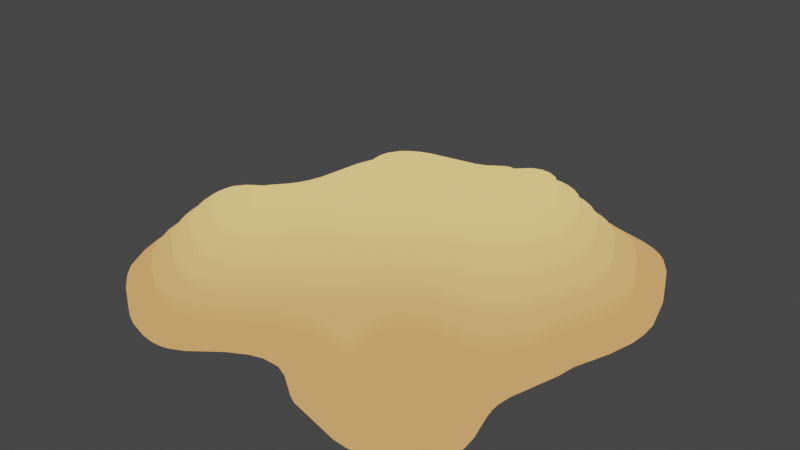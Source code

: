 # Source: Desert_5.blend  (saved by Blender 2.82.7; exported with 4.5.12 LTS)
import bpy
from mathutils import Matrix  # noqa: F401  (used for matrix-valued properties, if any)

bpy.ops.wm.read_factory_settings(use_empty=True)
scene = bpy.context.scene
scene.name = 'Scene'

# ---- collections
col_collection = bpy.data.collections.new('Collection'); scene.collection.children.link(col_collection)

# ---- images (referenced by path relative to the original .blend; pixels are not part of the script)
import os
ASSET_DIR = os.environ.get("B2B_ASSET_DIR", "")  # directory of the original .blend (textures are referenced by path, not embedded)
HERE = os.path.dirname(os.path.abspath(__file__))  # packed textures are extracted next to this script under _unpacked/

def load_image(name, relpath, width, height, colorspace="sRGB"):
    """Load a texture the original file referenced (path relative to the .blend, or extracted next to this script)."""
    p = next((c for c in (os.path.join(HERE, relpath), os.path.join(ASSET_DIR, relpath)) if relpath and os.path.exists(c)), "")
    if p:
        img = bpy.data.images.load(p, check_existing=True)
        img.name = name
    else:  # same state as the original file: an image datablock whose file is absent (Cycles renders it pink)
        img = bpy.data.images.new(name, width, height)
        img.source = "FILE"
        img.filepath = "//" + (relpath or name)
    img.colorspace_settings.name = colorspace
    return img
img_uv_map = load_image('UV Map', 'Desert_5.png', 1024, 1024, 'sRGB')

# ---- materials (node trees are filled in below, after node groups)
mat_desert_island = bpy.data.materials.new('Desert Island')

# ---- material node trees
mat_desert_island.use_nodes = True; mat_desert_island.node_tree.nodes.clear()
_N = mat_desert_island.node_tree.nodes; _L = mat_desert_island.node_tree.links
n0 = _N.new('ShaderNodeSeparateXYZ'); n0.name = 'Separate XYZ'; n0.location = (113, 223)
n1 = _N.new('ShaderNodeTexCoord'); n1.name = 'Texture Coordinate'; n1.location = (-356, 232)
n2 = _N.new('ShaderNodeMapping'); n2.name = 'Mapping'; n2.location = (-97, 252)
n2.inputs[2].default_value = (0.0, 0.0, 0.001745)
n3 = _N.new('ShaderNodeOutputMaterial'); n3.name = 'Material Output'; n3.location = (717, 257)
n4 = _N.new('ShaderNodeValToRGB'); n4.name = 'ColorRamp'; n4.location = (354, 233)
while len(n4.color_ramp.elements) > 1: n4.color_ramp.elements.remove(n4.color_ramp.elements[-1])
n4.color_ramp.elements[0].position = 0.0; n4.color_ramp.elements[0].color = (0.6795, 0.3467, 0.1221, 1.0)
_e = n4.color_ramp.elements.new(0.2591); _e.color = (0.956, 0.6514, 0.2195, 1.0)
n5 = _N.new('ShaderNodeTexImage'); n5.name = 'Image Texture'; n5.location = (100, 24)
n5.image = img_uv_map
_L.new(n1.outputs[3], n2.inputs[0])
_L.new(n2.outputs[0], n0.inputs[0])
_L.new(n0.outputs[2], n4.inputs[0])
_L.new(n4.outputs[0], n3.inputs[0])
n3.is_active_output = True

# ---- world
world_world = bpy.data.worlds.new('World'); scene.world = world_world
world_world.use_nodes = True; world_world.node_tree.nodes.clear()
_N = world_world.node_tree.nodes; _L = world_world.node_tree.links
n0 = _N.new('ShaderNodeOutputWorld'); n0.name = 'World Output'; n0.location = (300, 300)
n1 = _N.new('ShaderNodeBackground'); n1.name = 'Background'; n1.location = (10, 300)
n1.inputs[0].default_value = (0.05088, 0.05088, 0.05088, 1.0)
_L.new(n1.outputs[0], n0.inputs[0])
n0.is_active_output = True
world_world.color = (0.05088, 0.05088, 0.05088)
world_world.use_sun_shadow = False
world_world.sun_shadow_jitter_overblur = 0.0

# ---- meshes
me_plane_008 = bpy.data.meshes.new('Plane.008')
me_plane_008.from_pydata([(-0.119, -0.02379, 0.36), (0.6273, -0.5155, -2.91e-11), (0.6269, -0.5472, 0.0), (0.6205, -0.5789, 1.164e-10), (0.6067, -0.6107, 4.657e-10), (0.5829, -0.6424, 0.0), (0.5472, -0.672, -5.821e-11), (0.4996, -0.6959, 0.0), (0.4362, -0.7117, -2.328e-10), (0.3886, -0.7144, 0.0), (0.341, -0.7102, 2.328e-10), (0.03965, -0.5874, 1.164e-10), (-0.007931, -0.5662, -2.328e-10), (0.119, -0.6446, 5.821e-11), (0.1507, -0.6613, 4.657e-10), (-0.1507, -0.5165, 0.06), (-0.2617, -0.5293, 0.12), (-0.07137, -0.5643, -5.239e-10), (-0.119, -0.5784, 2.91e-11), (-0.1824, -0.613, 3.492e-10), (-0.2776, -0.6016, 0.06), (-0.2776, -0.685, -2.328e-10), (-0.2934, -0.5457, 0.12), (-0.3093, -0.6166, 0.06), (-0.3252, -0.708, -1.164e-10), (-0.3252, -0.5562, 0.12), (-0.3569, -0.5011, 0.18), (-0.3569, -0.5606, 0.12), (-0.3569, -0.6285, 0.06), (-0.3569, -0.7154, 0.0), (-0.3886, -0.5585, 0.12), (-0.3886, -0.6288, 0.06), (-0.3886, -0.7166, -2.328e-10), (-0.4203, -0.5511, 0.12), (-0.4362, -0.7109, 0.0), (-0.452, -0.5407, 0.12), (-0.452, -0.6167, 0.06), (-0.4838, -0.5269, 0.12), (-0.5155, -0.5095, 0.12), (-0.6392, -0.4996, 0.06), (-0.5789, -0.5513, 0.06), (-0.7147, -0.5313, -2.328e-10), (-0.5155, -0.5917, 0.06), (-0.6741, -0.578, 0.0), (-0.6107, -0.6322, -1.164e-10), (-0.5155, -0.6872, -1.164e-10), (-0.5631, -0.6636, 0.0), (0.5908, -0.2617, 3.492e-10), (0.5854, -0.3093, 0.0), (0.5874, -0.341, 1.164e-10), (0.5938, -0.3727, 0.0), (0.6208, -0.4679, -1.164e-10), (0.23, -0.2303, 0.06), (0.2045, -0.2458, 0.06), (0.1782, -0.2776, 0.06), (0.1653, -0.3093, 0.06), (0.007931, -0.3301, 0.12), (0.1612, -0.341, 0.06), (0.1657, -0.3727, 0.06), (0.1798, -0.4203, 0.06), (0.1778, -0.452, 0.06), (0.182, -0.4362, 0.06), (0.07137, -0.4546, 0.06), (0.1665, -0.4624, 0.06), (0.1348, -0.4669, 0.06), (0.03965, -0.4521, 0.06), (-0.09725, -0.2458, 0.24), (-0.23, -0.2311, 0.3), (-0.1665, -0.3053, 0.24), (-0.02379, -0.4602, 0.06), (-0.08724, -0.4828, 0.06), (-0.2617, -0.4715, 0.18), (-0.2776, -0.2875, 0.3), (-0.2617, -0.4029, 0.24), (-0.2934, -0.4249, 0.24), (-0.3093, -0.3152, 0.3), (-0.3252, -0.3216, 0.3), (-0.3252, -0.4371, 0.24), (-0.2934, -0.4885, 0.18), (-0.3351, -0.2458, 0.3), (-0.3564, -0.2776, 0.3), (-0.341, -0.321, 0.3), (-0.3252, -0.4982, 0.18), (-0.3597, -0.2934, 0.3), (-0.3569, -0.3082, 0.3), (-0.3569, -0.4396, 0.24), (-0.3886, -0.4327, 0.24), (-0.3886, -0.4969, 0.18), (-0.4157, -0.4203, 0.24), (-0.4417, -0.4045, 0.24), (-0.452, -0.4743, 0.18), (-0.4788, -0.3727, 0.24), (-0.4926, -0.452, 0.18), (-0.5184, -0.2458, 0.24), (-0.5245, -0.2776, 0.24), (-0.5188, -0.3093, 0.24), (-0.5036, -0.341, 0.24), (-0.6203, -0.2458, 0.18), (-0.6085, -0.2934, 0.18), (-0.5964, -0.3252, 0.18), (-0.5631, -0.3892, 0.18), (-0.5634, -0.3886, 0.18), (-0.5347, -0.4203, 0.18), (-0.6913, -0.2458, 0.12), (-0.6851, -0.2776, 0.12), (-0.6698, -0.3252, 0.12), (-0.655, -0.3569, 0.12), (-0.637, -0.3886, 0.12), (-0.5948, -0.4504, 0.12), (-0.5631, -0.477, 0.12), (-0.7464, -0.2776, 0.06), (-0.7252, -0.3569, 0.06), (-0.6856, -0.4362, 0.06), (-0.8107, -0.23, 2.328e-10), (-0.804, -0.2934, 6.985e-10), (-0.7911, -0.3569, -2.328e-10), (-0.7645, -0.4362, 0.0), (0.6481, -0.02379, -2.328e-10), (0.5648, -0.02379, 0.06), (0.6387, -0.08724, 1.164e-10), (0.5514, -0.08724, 0.06), (0.5388, -0.119, 0.06), (0.5155, -0.1568, 0.06), (0.4838, -0.1888, 0.06), (0.4679, -0.06226, 0.12), (0.4501, -0.08724, 0.12), (0.452, -0.2076, 0.06), (0.4045, -0.01374, 0.18), (0.4315, -0.1031, 0.12), (0.4203, -0.2171, 0.06), (0.4045, -0.1178, 0.12), (0.3886, -0.2203, 0.06), (0.3727, -0.0416, 0.18), (0.3569, -0.1312, 0.12), (0.3252, 0.007926, 0.24), (0.341, -0.05994, 0.18), (0.3093, -0.07135, 0.18), (0.2934, -0.008156, 0.24), (0.3092, -0.07137, 0.18), (0.2934, -0.2187, 0.06), (0.2617, -0.1433, 0.12), (0.2617, -0.2217, 0.06), (0.05712, 0.007931, 0.36), (0.007931, -0.02346, 0.36), (0.007274, -0.02379, 0.36), (0.1824, 0.01028, 0.3), (0.007931, -0.1058, 0.3), (0.1983, -0.04534, 0.24), (0.1824, -0.05352, 0.24), (0.23, -0.09138, 0.18), (0.1824, -0.1102, 0.18), (0.1192, -0.1507, 0.18), (0.2141, -0.155, 0.12), (0.1438, -0.1983, 0.12), (0.1824, -0.1702, 0.12), (-0.1329, 0.007931, 0.36), (-0.03965, -0.04264, 0.36), (-0.1009, -0.03965, 0.36), (-0.07137, -0.04702, 0.36), (-0.2559, -0.1031, 0.3), (-0.1983, -0.2072, 0.3), (-0.2698, -0.1507, 0.3), (-0.2846, -0.1824, 0.3), (-0.3071, -0.2141, 0.3), (-0.3354, -0.05551, 0.24), (-0.3494, -0.08724, 0.24), (-0.3727, -0.1207, 0.24), (-0.4045, -0.006476, 0.18), (-0.4045, -0.1514, 0.24), (-0.4203, -0.03662, 0.18), (-0.4362, -0.05668, 0.18), (-0.4679, -0.08058, 0.18), (-0.4747, -0.1983, 0.24), (-0.4948, -0.2141, 0.24), (-0.6947, 0.02379, 0.06), (-0.6107, -0.03303, 0.12), (-0.6424, -0.06889, 0.12), (-0.6582, -0.09214, 0.12), (-0.5472, -0.1172, 0.18), (-0.5789, -0.1374, 0.18), (-0.6789, -0.1348, 0.12), (-0.7465, -0.1507, 0.06), (-0.6052, -0.1665, 0.18), (-0.689, -0.1665, 0.12), (-0.6206, -0.1983, 0.18), (-0.6237, -0.2141, 0.18), (-0.6952, -0.1983, 0.12), (-0.8058, -0.1507, -6.985e-10), (-0.7536, -0.2141, 0.06), (0.7201, 0.2617, 3.492e-10), (0.7158, 0.1983, -2.328e-10), (0.6936, 0.1031, 1.164e-10), (0.645, 0.2617, 0.06), (0.6407, 0.1983, 0.06), (0.6293, 0.1507, 0.06), (0.5678, 0.2617, 0.12), (0.569, 0.23, 0.12), (0.5665, 0.1983, 0.12), (0.5568, 0.1507, 0.12), (0.502, 0.2617, 0.18), (0.5041, 0.23, 0.18), (0.5003, 0.1824, 0.18), (0.5295, 0.07137, 0.12), (0.4935, 0.1507, 0.18), (0.4424, 0.2458, 0.24), (0.4431, 0.2141, 0.24), (0.4774, 0.1031, 0.18), (0.4632, 0.07137, 0.18), (0.4454, 0.03965, 0.18), (0.4396, 0.1824, 0.24), (0.4318, 0.1507, 0.24), (0.4122, 0.1031, 0.24), (0.3734, 0.2617, 0.3), (0.3779, 0.23, 0.3), (0.3768, 0.1983, 0.3), (0.3934, 0.07137, 0.24), (0.3727, 0.04568, 0.24), (0.3698, 0.1665, 0.3), (0.3565, 0.1348, 0.3), (0.3349, 0.1031, 0.3), (0.3093, 0.07758, 0.3), (0.2458, 0.2238, 0.36), (0.2567, 0.2141, 0.36), (0.2611, 0.1983, 0.36), (0.2767, 0.05551, 0.3), (0.08724, 0.2728, 0.3), (0.03965, 0.2536, 0.3), (0.23, 0.2258, 0.36), (0.2141, 0.2206, 0.36), (0.2566, 0.1824, 0.36), (0.1665, 0.1886, 0.36), (0.1348, 0.1766, 0.36), (0.2458, 0.1655, 0.36), (0.2297, 0.1507, 0.36), (0.1824, 0.1242, 0.36), (0.1507, 0.0968, 0.36), (0.128, 0.07137, 0.36), (0.09557, 0.03965, 0.36), (-0.1824, 0.247, 0.24), (-0.08724, 0.2169, 0.3), (-0.119, 0.2041, 0.3), (-0.2141, 0.2235, 0.24), (-0.1507, 0.1863, 0.3), (-0.2458, 0.1918, 0.24), (-0.05551, 0.1394, 0.36), (-0.1756, 0.1665, 0.3), (-0.02379, 0.1501, 0.36), (-0.09216, 0.119, 0.36), (-0.1091, 0.1031, 0.36), (-0.2028, 0.1348, 0.3), (-0.2203, 0.1031, 0.3), (-0.1285, 0.07137, 0.36), (-0.2382, 0.03965, 0.3), (-0.1355, 0.03965, 0.36), (-0.2656, 0.1665, 0.24), (-0.3016, 0.2141, 0.18), (-0.2845, 0.1348, 0.24), (-0.2979, 0.1031, 0.24), (-0.3264, 0.1824, 0.18), (-0.3471, 0.1507, 0.18), (-0.3886, 0.2144, 0.12), (-0.3632, 0.119, 0.18), (-0.4422, 0.1665, 0.12), (-0.4713, 0.1348, 0.12), (-0.4939, 0.1031, 0.12), (-0.5118, 0.07137, 0.12), (-0.5348, 0.03965, 0.12), (-0.5631, 0.2649, 0.06), (-0.5948, 0.254, 0.06), (-0.6265, 0.2308, 0.06), (-0.6582, 0.1785, 0.06), (-0.7461, 0.2458, 0.0), (-0.7537, 0.2141, 3.347e-10), (-0.772, 0.03965, 0.0), (0.5355, 0.5155, 0.06), (0.6734, 0.4679, -5.821e-11), (0.5564, 0.4838, 0.06), (0.5, 0.4362, 0.12), (0.7152, 0.3252, 2.328e-10), (0.6234, 0.3569, 0.06), (0.5407, 0.3569, 0.12), (0.635, 0.3252, 0.06), (0.5533, 0.3252, 0.12), (0.5624, 0.2934, 0.12), (0.2458, 0.3855, 0.3), (0.3093, 0.3651, 0.3), (0.2776, 0.3824, 0.3), (0.341, 0.3307, 0.3), (0.3624, 0.2934, 0.3), (0.2776, 0.4593, 0.24), (0.2458, 0.4623, 0.24), (0.3093, 0.4503, 0.24), (0.3727, 0.4085, 0.24), (0.341, 0.4344, 0.24), (0.3992, 0.3727, 0.24), (0.422, 0.3252, 0.24), (0.4332, 0.2934, 0.24), (0.3093, 0.5118, 0.18), (0.2776, 0.5196, 0.18), (0.3886, 0.4717, 0.18), (0.3727, 0.4829, 0.18), (0.426, 0.4362, 0.18), (0.4491, 0.4045, 0.18), (0.4664, 0.3727, 0.18), (0.4959, 0.2934, 0.18), (0.341, 0.4999, 0.18), (0.4863, 0.3252, 0.18), (0.4203, 0.5231, 0.12), (0.452, 0.4971, 0.12), (0.4782, 0.4679, 0.12), (0.2141, 0.524, 0.18), (0.2458, 0.5237, 0.18), (0.1824, 0.5194, 0.18), (0.1348, 0.504, 0.18), (0.09287, 0.4838, 0.18), (0.2141, 0.4594, 0.24), (0.1824, 0.449, 0.24), (0.1341, 0.4203, 0.24), (0.2141, 0.3747, 0.3), (0.09571, 0.3886, 0.24), (0.06507, 0.3569, 0.24), (0.04463, 0.341, 0.24), (0.1628, 0.3252, 0.3), (0.1447, 0.3093, 0.3), (0.01652, 0.3252, 0.24), (0.119, 0.2906, 0.3), (-0.23, 0.4875, 0.06), (-0.1348, 0.4544, 0.12), (-0.1665, 0.4337, 0.12), (-0.1983, 0.4086, 0.12), (-0.2141, 0.3934, 0.12), (-0.0216, 0.3093, 0.24), (-0.1824, 0.3232, 0.18), (-0.1348, 0.2714, 0.24), (-0.23, 0.2875, 0.18), (-0.3439, 0.4996, 1.164e-10), (-0.3727, 0.4433, 0.0), (-0.4045, 0.41, 0.0), (-0.3274, 0.3569, 0.06), (-0.4362, 0.3935, -2.328e-10), (-0.4679, 0.3867, 1.164e-10), (-0.3569, 0.3297, 0.06), (-0.287, 0.3093, 0.12), (-0.3886, 0.3082, 0.06), (-0.4362, 0.2879, 0.06), (-0.4679, 0.2796, 0.06), (-0.5789, 0.3908, 0.0), (-0.6107, 0.3882, 1.31e-10), (-0.6424, 0.3792, 1.164e-10), (-0.6741, 0.3605, 0.0), (-0.7058, 0.3294, -1.164e-10), (-0.7281, 0.2934, 2.328e-10), (0.5631, 0.6358, -1.164e-10), (0.5313, 0.6568, -2.328e-10), (0.5901, 0.6107, -1.164e-10), (0.6363, 0.5472, -1.164e-10), (0.5085, 0.5472, 0.06), (0.4838, 0.6776, -1.164e-10), (0.3886, 0.6168, 0.06), (0.4838, 0.5687, 0.06), (0.452, 0.5892, 0.06), (0.3569, 0.5569, 0.12), (0.3252, 0.5682, 0.12), (0.2617, 0.5839, 0.12), (0.3886, 0.5423, 0.12), (0.1665, 0.7664, -2.328e-10), (0.119, 0.7715, 0.0), (0.05551, 0.769, -4.366e-11), (0.23, 0.6623, 0.06), (0.1665, 0.6751, 0.06), (0.1031, 0.6756, 0.06), (0.05551, 0.6664, 0.06), (0.02379, 0.6562, 0.06), (0.23, 0.5887, 0.12), (0.1824, 0.5913, 0.12), (0.1507, 0.5888, 0.12), (0.119, 0.5824, 0.12), (0.08724, 0.5722, 0.12), (0.05551, 0.5587, 0.12), (-0.02379, 0.7551, 5.821e-11), (-0.1295, 0.7217, 0.0), (-0.2005, 0.69, -1.455e-10), (-0.05551, 0.6184, 0.06), (-0.2528, 0.6582, 5.821e-11), (-0.1348, 0.5687, 0.06), (-0.1824, 0.5333, 0.06), (-0.2887, 0.6265, -5.821e-11), (-0.3092, 0.5948, 0.0), (0.6273, -0.5155, -0.06606), (0.6269, -0.5472, -0.06606), (0.6205, -0.5789, -0.06606), (0.6067, -0.6107, -0.06606), (0.5829, -0.6424, -0.06606), (0.5472, -0.672, -0.06606), (0.4996, -0.6959, -0.06606), (0.4362, -0.7117, -0.06606), (0.3886, -0.7144, -0.06606), (0.341, -0.7102, -0.06606), (0.03965, -0.5874, -0.06606), (-0.007931, -0.5662, -0.06606), (0.119, -0.6446, -0.06606), (0.1507, -0.6613, -0.06606), (-0.1507, -0.5165, -0.006065), (-0.07137, -0.5643, -0.06606), (-0.119, -0.5784, -0.06606), (-0.1824, -0.613, -0.06606), (-0.2617, -0.5293, 0.05394), (-0.2776, -0.6016, -0.006065), (-0.2776, -0.685, -0.06606), (-0.2934, -0.5457, 0.05394), (-0.3093, -0.6166, -0.006065), (-0.3252, -0.708, -0.06606), (-0.3252, -0.5562, 0.05394), (-0.3569, -0.5011, 0.1139), (-0.3569, -0.5606, 0.05394), (-0.3569, -0.6285, -0.006065), (-0.3569, -0.7154, -0.06606), (-0.3886, -0.5585, 0.05394), (-0.3886, -0.6288, -0.006065), (-0.3886, -0.7166, -0.06606), (-0.4203, -0.5511, 0.05394), (-0.4362, -0.7109, -0.06606), (-0.452, -0.5407, 0.05394), (-0.452, -0.6167, -0.006065), (-0.4838, -0.5269, 0.05394), (-0.5155, -0.5095, 0.05394), (-0.6392, -0.4996, -0.006065), (-0.5789, -0.5513, -0.006065), (-0.7147, -0.5313, -0.06606), (-0.5155, -0.5917, -0.006065), (-0.6741, -0.578, -0.06606), (-0.6107, -0.6322, -0.06606), (-0.5631, -0.6636, -0.06606), (-0.5155, -0.6872, -0.06606), (0.5908, -0.2617, -0.06606), (0.5854, -0.3093, -0.06606), (0.5938, -0.3727, -0.06606), (0.5874, -0.341, -0.06606), (0.6208, -0.4679, -0.06606), (0.23, -0.2303, -0.006065), (0.2045, -0.2458, -0.006065), (0.1782, -0.2776, -0.006065), (0.1653, -0.3093, -0.006065), (0.007931, -0.3301, 0.05394), (0.1657, -0.3727, -0.006065), (0.1612, -0.341, -0.006065), (0.1798, -0.4203, -0.006065), (0.1778, -0.452, -0.006065), (0.182, -0.4362, -0.006065), (0.07137, -0.4546, -0.006065), (0.1665, -0.4624, -0.006065), (0.1348, -0.4669, -0.006065), (0.03965, -0.4521, -0.006065), (-0.09725, -0.2458, 0.1739), (-0.23, -0.2311, 0.2339), (-0.1665, -0.3053, 0.1739), (-0.02379, -0.4602, -0.006065), (-0.08724, -0.4828, -0.006065), (-0.2617, -0.4715, 0.1139), (-0.2776, -0.2875, 0.2339), (-0.2617, -0.4029, 0.1739), (-0.2934, -0.4249, 0.1739), (-0.3093, -0.3152, 0.2339), (-0.3252, -0.3216, 0.2339), (-0.3252, -0.4371, 0.1739), (-0.2934, -0.4885, 0.1139), (-0.3351, -0.2458, 0.2339), (-0.3564, -0.2776, 0.2339), (-0.341, -0.321, 0.2339), (-0.3252, -0.4982, 0.1139), (-0.3597, -0.2934, 0.2339), (-0.3569, -0.3082, 0.2339), (-0.3569, -0.4396, 0.1739), (-0.3886, -0.4327, 0.1739), (-0.3886, -0.4969, 0.1139), (-0.4157, -0.4203, 0.1739), (-0.4417, -0.4045, 0.1739), (-0.452, -0.4743, 0.1139), (-0.4788, -0.3727, 0.1739), (-0.4926, -0.452, 0.1139), (-0.5184, -0.2458, 0.1739), (-0.5245, -0.2776, 0.1739), (-0.5188, -0.3093, 0.1739), (-0.5036, -0.341, 0.1739), (-0.6203, -0.2458, 0.1139), (-0.6085, -0.2934, 0.1139), (-0.5634, -0.3886, 0.1139), (-0.5964, -0.3252, 0.1139), (-0.5631, -0.3892, 0.1139), (-0.5347, -0.4203, 0.1139), (-0.6913, -0.2458, 0.05394), (-0.6851, -0.2776, 0.05394), (-0.6698, -0.3252, 0.05394), (-0.655, -0.3569, 0.05394), (-0.637, -0.3886, 0.05394), (-0.5948, -0.4504, 0.05394), (-0.5631, -0.477, 0.05394), (-0.7464, -0.2776, -0.006065), (-0.7252, -0.3569, -0.006065), (-0.6856, -0.4362, -0.006065), (-0.8107, -0.23, -0.06606), (-0.804, -0.2934, -0.06606), (-0.7911, -0.3569, -0.06606), (-0.7645, -0.4362, -0.06606), (0.6481, -0.02379, -0.06606), (0.5648, -0.02379, -0.006065), (0.6387, -0.08724, -0.06606), (0.5514, -0.08724, -0.006065), (0.5388, -0.119, -0.006065), (0.5155, -0.1568, -0.006065), (0.4838, -0.1888, -0.006065), (0.4679, -0.06226, 0.05394), (0.4501, -0.08724, 0.05394), (0.452, -0.2076, -0.006065), (0.4045, -0.01374, 0.1139), (0.4315, -0.1031, 0.05394), (0.4045, -0.1178, 0.05394), (0.4203, -0.2171, -0.006065), (0.3886, -0.2203, -0.006065), (0.3727, -0.0416, 0.1139), (0.3569, -0.1312, 0.05394), (0.3252, 0.007926, 0.1739), (0.341, -0.05994, 0.1139), (0.3093, -0.07135, 0.1139), (0.2934, -0.008156, 0.1739), (0.3092, -0.07137, 0.1139), (0.2934, -0.2187, -0.006065), (0.2617, -0.1433, 0.05394), (0.2617, -0.2217, -0.006065), (0.05712, 0.007931, 0.2939), (0.007931, -0.02346, 0.2939), (0.007274, -0.02379, 0.2939), (0.1824, 0.01028, 0.2339), (0.007931, -0.1058, 0.2339), (0.1983, -0.04534, 0.1739), (0.1824, -0.05352, 0.1739), (0.23, -0.09138, 0.1139), (0.1824, -0.1102, 0.1139), (0.1192, -0.1507, 0.1139), (0.2141, -0.155, 0.05394), (0.1438, -0.1983, 0.05394), (0.1824, -0.1702, 0.05394), (-0.1329, 0.007931, 0.2939), (-0.03965, -0.04264, 0.2939), (-0.1009, -0.03965, 0.2939), (-0.07137, -0.04702, 0.2939), (-0.119, -0.02379, 0.2939), (-0.2559, -0.1031, 0.2339), (-0.1983, -0.2072, 0.2339), (-0.2698, -0.1507, 0.2339), (-0.2846, -0.1824, 0.2339), (-0.3071, -0.2141, 0.2339), (-0.3354, -0.05551, 0.1739), (-0.3494, -0.08724, 0.1739), (-0.3727, -0.1207, 0.1739), (-0.4045, -0.006476, 0.1139), (-0.4045, -0.1514, 0.1739), (-0.4203, -0.03662, 0.1139), (-0.4362, -0.05668, 0.1139), (-0.4679, -0.08058, 0.1139), (-0.4747, -0.1983, 0.1739), (-0.4948, -0.2141, 0.1739), (-0.6947, 0.02379, -0.006065), (-0.6107, -0.03303, 0.05394), (-0.6424, -0.06889, 0.05394), (-0.6582, -0.09214, 0.05394), (-0.5472, -0.1172, 0.1139), (-0.5789, -0.1374, 0.1139), (-0.6789, -0.1348, 0.05394), (-0.7465, -0.1507, -0.006065), (-0.6052, -0.1665, 0.1139), (-0.689, -0.1665, 0.05394), (-0.6206, -0.1983, 0.1139), (-0.6237, -0.2141, 0.1139), (-0.6952, -0.1983, 0.05394), (-0.8058, -0.1507, -0.06606), (-0.7536, -0.2141, -0.006065), (0.7201, 0.2617, -0.06606), (0.7158, 0.1983, -0.06606), (0.6936, 0.1031, -0.06606), (0.645, 0.2617, -0.006065), (0.6407, 0.1983, -0.006065), (0.6293, 0.1507, -0.006065), (0.5678, 0.2617, 0.05394), (0.569, 0.23, 0.05394), (0.5665, 0.1983, 0.05394), (0.5568, 0.1507, 0.05394), (0.502, 0.2617, 0.1139), (0.5041, 0.23, 0.1139), (0.5003, 0.1824, 0.1139), (0.5295, 0.07137, 0.05394), (0.4935, 0.1507, 0.1139), (0.4424, 0.2458, 0.1739), (0.4431, 0.2141, 0.1739), (0.4774, 0.1031, 0.1139), (0.4632, 0.07137, 0.1139), (0.4454, 0.03965, 0.1139), (0.4396, 0.1824, 0.1739), (0.4318, 0.1507, 0.1739), (0.4122, 0.1031, 0.1739), (0.3734, 0.2617, 0.2339), (0.3779, 0.23, 0.2339), (0.3768, 0.1983, 0.2339), (0.3934, 0.07137, 0.1739), (0.3727, 0.04568, 0.1739), (0.3698, 0.1665, 0.2339), (0.3565, 0.1348, 0.2339), (0.3349, 0.1031, 0.2339), (0.3093, 0.07758, 0.2339), (0.2458, 0.2238, 0.2939), (0.2567, 0.2141, 0.2939), (0.2566, 0.1824, 0.2939), (0.2611, 0.1983, 0.2939), (0.2767, 0.05551, 0.2339), (0.08724, 0.2728, 0.2339), (0.03965, 0.2536, 0.2339), (0.23, 0.2258, 0.2939), (0.2141, 0.2206, 0.2939), (0.1665, 0.1886, 0.2939), (0.1348, 0.1766, 0.2939), (0.2458, 0.1655, 0.2939), (0.2297, 0.1507, 0.2939), (0.1824, 0.1242, 0.2939), (0.1507, 0.0968, 0.2939), (0.128, 0.07137, 0.2939), (0.09557, 0.03965, 0.2939), (-0.1824, 0.247, 0.1739), (-0.08724, 0.2169, 0.2339), (-0.119, 0.2041, 0.2339), (-0.2141, 0.2235, 0.1739), (-0.1507, 0.1863, 0.2339), (-0.2458, 0.1918, 0.1739), (-0.05551, 0.1394, 0.2939), (-0.1756, 0.1665, 0.2339), (-0.02379, 0.1501, 0.2939), (-0.09216, 0.119, 0.2939), (-0.1091, 0.1031, 0.2939), (-0.2028, 0.1348, 0.2339), (-0.2203, 0.1031, 0.2339), (-0.1285, 0.07137, 0.2939), (-0.2382, 0.03965, 0.2339), (-0.1355, 0.03965, 0.2939), (-0.2656, 0.1665, 0.1739), (-0.3016, 0.2141, 0.1139), (-0.2845, 0.1348, 0.1739), (-0.2979, 0.1031, 0.1739), (-0.3264, 0.1824, 0.1139), (-0.3471, 0.1507, 0.1139), (-0.3886, 0.2144, 0.05394), (-0.3632, 0.119, 0.1139), (-0.4422, 0.1665, 0.05394), (-0.4713, 0.1348, 0.05394), (-0.4939, 0.1031, 0.05394), (-0.5118, 0.07137, 0.05394), (-0.5348, 0.03965, 0.05394), (-0.5631, 0.2649, -0.006065), (-0.5948, 0.254, -0.006065), (-0.6265, 0.2308, -0.006065), (-0.6582, 0.1785, -0.006065), (-0.7461, 0.2458, -0.06606), (-0.7537, 0.2141, -0.06606), (-0.772, 0.03965, -0.06606), (0.5355, 0.5155, -0.006065), (0.6734, 0.4679, -0.06606), (0.5564, 0.4838, -0.006065), (0.5, 0.4362, 0.05394), (0.7152, 0.3252, -0.06606), (0.6234, 0.3569, -0.006065), (0.5407, 0.3569, 0.05394), (0.5533, 0.3252, 0.05394), (0.635, 0.3252, -0.006065), (0.5624, 0.2934, 0.05394), (0.2458, 0.3855, 0.2339), (0.3093, 0.3651, 0.2339), (0.2776, 0.3824, 0.2339), (0.341, 0.3307, 0.2339), (0.3624, 0.2934, 0.2339), (0.2776, 0.4593, 0.1739), (0.2458, 0.4623, 0.1739), (0.3093, 0.4503, 0.1739), (0.3727, 0.4085, 0.1739), (0.341, 0.4344, 0.1739), (0.3992, 0.3727, 0.1739), (0.422, 0.3252, 0.1739), (0.4332, 0.2934, 0.1739), (0.3093, 0.5118, 0.1139), (0.2776, 0.5196, 0.1139), (0.341, 0.4999, 0.1139), (0.3886, 0.4717, 0.1139), (0.3727, 0.4829, 0.1139), (0.426, 0.4362, 0.1139), (0.4491, 0.4045, 0.1139), (0.4664, 0.3727, 0.1139), (0.4959, 0.2934, 0.1139), (0.4863, 0.3252, 0.1139), (0.4203, 0.5231, 0.05394), (0.452, 0.4971, 0.05394), (0.4782, 0.4679, 0.05394), (0.2141, 0.524, 0.1139), (0.2458, 0.5237, 0.1139), (0.1824, 0.5194, 0.1139), (0.1348, 0.504, 0.1139), (0.09287, 0.4838, 0.1139), (0.2141, 0.4594, 0.1739), (0.1824, 0.449, 0.1739), (0.1341, 0.4203, 0.1739), (0.2141, 0.3747, 0.2339), (0.09571, 0.3886, 0.1739), (0.06507, 0.3569, 0.1739), (0.04463, 0.341, 0.1739), (0.1628, 0.3252, 0.2339), (0.1447, 0.3093, 0.2339), (0.01652, 0.3252, 0.1739), (0.119, 0.2906, 0.2339), (-0.23, 0.4875, -0.006065), (-0.1348, 0.4544, 0.05394), (-0.1665, 0.4337, 0.05394), (-0.1983, 0.4086, 0.05394), (-0.2141, 0.3934, 0.05394), (-0.0216, 0.3093, 0.1739), (-0.1824, 0.3232, 0.1139), (-0.1348, 0.2714, 0.1739), (-0.23, 0.2875, 0.1139), (-0.3439, 0.4996, -0.06606), (-0.3727, 0.4433, -0.06606), (-0.4045, 0.41, -0.06606), (-0.3274, 0.3569, -0.006065), (-0.4362, 0.3935, -0.06606), (-0.4679, 0.3867, -0.06606), (-0.3569, 0.3297, -0.006065), (-0.287, 0.3093, 0.05394), (-0.3886, 0.3082, -0.006065), (-0.4362, 0.2879, -0.006065), (-0.4679, 0.2796, -0.006065), (-0.5789, 0.3908, -0.06606), (-0.6107, 0.3882, -0.06606), (-0.6424, 0.3792, -0.06606), (-0.6741, 0.3605, -0.06606), (-0.7058, 0.3294, -0.06606), (-0.7281, 0.2934, -0.06606), (0.5631, 0.6358, -0.06606), (0.5313, 0.6568, -0.06606), (0.5901, 0.6107, -0.06606), (0.6363, 0.5472, -0.06606), (0.5085, 0.5472, -0.006065), (0.4838, 0.6776, -0.06606), (0.3886, 0.6168, -0.006065), (0.4838, 0.5687, -0.006065), (0.452, 0.5892, -0.006065), (0.3569, 0.5569, 0.05394), (0.3252, 0.5682, 0.05394), (0.2617, 0.5839, 0.05394), (0.3886, 0.5423, 0.05394), (0.1665, 0.7664, -0.06606), (0.119, 0.7715, -0.06606), (0.05551, 0.769, -0.06606), (0.23, 0.6623, -0.006065), (0.1665, 0.6751, -0.006065), (0.1031, 0.6756, -0.006065), (0.05551, 0.6664, -0.006065), (0.02379, 0.6562, -0.006065), (0.23, 0.5887, 0.05394), (0.1824, 0.5913, 0.05394), (0.1507, 0.5888, 0.05394), (0.119, 0.5824, 0.05394), (0.08724, 0.5722, 0.05394), (0.05551, 0.5587, 0.05394), (-0.02379, 0.7551, -0.06606), (-0.1295, 0.7217, -0.06606), (-0.2005, 0.69, -0.06606), (-0.05551, 0.6184, -0.006065), (-0.2528, 0.6582, -0.06606), (-0.1348, 0.5687, -0.006065), (-0.1824, 0.5333, -0.006065), (-0.2887, 0.6265, -0.06606), (-0.3092, 0.5948, -0.06606)], [], [(186, 103, 104, 105, 106, 107, 108, 109, 38, 37, 35, 33, 30, 27, 25, 22, 16, 56, 153, 154, 152, 140, 133, 130, 128, 125, 124, 202, 198, 197, 196, 195, 283, 282, 280, 277, 309, 308, 307, 364, 361, 362, 363, 373, 374, 375, 376, 377, 378, 327, 328, 329, 330, 342, 260, 262, 263, 264, 265, 266, 175, 176, 177, 180, 183), (94, 95, 96, 91, 89, 88, 86, 85, 77, 74, 73, 68, 66, 148, 147, 137, 134, 216, 215, 211, 210, 209, 205, 204, 296, 295, 294, 292, 293, 291, 289, 290, 315, 316, 317, 319, 320, 321, 324, 331, 333, 238, 241, 243, 254, 256, 257, 164, 165, 166, 168, 172, 173, 93), (223, 222, 221, 227, 228, 230, 231, 246, 244, 247, 248, 251, 253, 155, 0, 157, 158, 156, 144, 143, 142, 237, 236, 235, 234, 233, 232, 229), (188, 110, 111, 112, 39, 40, 42, 36, 31, 28, 23, 20, 15, 70, 69, 65, 62, 64, 63, 60, 61, 59, 58, 57, 55, 54, 53, 52, 141, 139, 131, 129, 126, 123, 122, 121, 120, 118, 194, 193, 192, 281, 279, 276, 274, 356, 359, 360, 358, 368, 369, 370, 371, 372, 382, 384, 385, 326, 338, 341, 343, 344, 345, 267, 268, 269, 270, 174, 181), (185, 97, 98, 99, 101, 100, 102, 92, 90, 87, 26, 82, 78, 71, 151, 150, 149, 138, 136, 135, 132, 127, 208, 207, 206, 203, 201, 200, 199, 304, 306, 303, 302, 301, 299, 300, 305, 297, 298, 311, 310, 312, 313, 314, 332, 334, 255, 258, 259, 261, 167, 169, 170, 171, 178, 179, 182, 184), (83, 84, 81, 76, 75, 72, 67, 160, 146, 145, 224, 220, 219, 218, 217, 214, 213, 212, 288, 287, 285, 286, 284, 318, 322, 323, 325, 225, 226, 239, 240, 242, 245, 249, 250, 252, 159, 161, 162, 163, 79, 80), (113, 114, 115, 116, 41, 43, 44, 46, 45, 34, 32, 29, 24, 21, 19, 18, 17, 12, 11, 13, 14, 10, 9, 8, 7, 6, 5, 4, 3, 2, 1, 51, 50, 49, 48, 47, 119, 117, 191, 190, 189, 278, 275, 355, 354, 352, 353, 357, 365, 366, 367, 379, 380, 381, 383, 386, 387, 335, 336, 337, 339, 340, 346, 347, 348, 349, 350, 351, 271, 272, 273, 187), (137, 524, 521, 134), (554, 556, 168, 166), (632, 635, 247, 244), (491, 492, 105, 104), (705, 317, 316, 704), (431, 432, 46, 44), (630, 633, 245, 242), (685, 686, 298, 297), (283, 671, 669, 282), (645, 552, 164, 257), (287, 675, 673, 285), (514, 596, 208, 127), (633, 637, 249, 245), (599, 598, 210, 211), (569, 576, 188, 181), (247, 635, 636, 248), (636, 639, 251, 248), (638, 640, 252, 250), (649, 555, 167, 261), (427, 429, 42, 40), (744, 747, 359, 356), (565, 568, 180, 177), (639, 641, 253, 251), (542, 155, 253, 641), (121, 508, 507, 120), (422, 420, 33, 35), (346, 734, 735, 347), (74, 461, 460, 73), (604, 603, 215, 216), (5, 392, 391, 4), (613, 224, 145, 532), (276, 664, 662, 274), (718, 730, 342, 330), (722, 643, 255, 334), (733, 655, 267, 345), (747, 748, 360, 359), (23, 28, 415, 410), (559, 566, 178, 171), (429, 423, 36, 42), (552, 553, 165, 164), (749, 750, 362, 361), (471, 468, 81, 84), (2, 389, 388, 1), (286, 674, 672, 284), (405, 19, 21, 408), (532, 145, 146, 533), (560, 561, 173, 172), (527, 140, 152, 539), (775, 723, 335, 387), (690, 688, 299, 301), (476, 89, 91, 478), (537, 150, 151, 538), (69, 456, 452, 65), (715, 716, 328, 327), (750, 751, 363, 362), (721, 626, 238, 333), (76, 463, 462, 75), (193, 581, 580, 192), (117, 504, 579, 191), (78, 465, 458, 71), (555, 557, 169, 167), (625, 237, 142, 529), (81, 468, 463, 76), (461, 74, 77, 464), (549, 550, 162, 161), (83, 470, 471, 84), (305, 687, 685, 297), (85, 472, 464, 77), (428, 41, 116, 503), (492, 493, 106, 105), (143, 530, 529, 142), (659, 660, 272, 271), (449, 451, 64, 62), (692, 303, 306, 694), (134, 521, 604, 216), (542, 546, 0, 155), (746, 756, 368, 358), (351, 739, 659, 271), (133, 520, 516, 130), (656, 657, 269, 268), (662, 744, 356, 274), (585, 197, 198, 586), (481, 482, 95, 94), (269, 657, 658, 270), (670, 667, 279, 281), (712, 719, 331, 324), (478, 91, 96, 483), (764, 765, 377, 376), (514, 127, 132, 519), (650, 651, 263, 262), (562, 569, 181, 174), (102, 489, 479, 92), (53, 54, 441, 440), (648, 650, 262, 260), (294, 682, 680, 292), (498, 499, 112, 111), (711, 713, 325, 323), (296, 684, 683, 295), (660, 661, 273, 272), (354, 742, 740, 352), (583, 671, 283, 195), (740, 741, 353, 352), (30, 417, 414, 27), (234, 622, 621, 233), (626, 629, 241, 238), (302, 691, 690, 301), (539, 152, 154, 541), (400, 13, 11, 398), (493, 494, 107, 106), (36, 423, 418, 31), (505, 118, 120, 507), (720, 722, 334, 332), (745, 753, 365, 357), (760, 770, 382, 372), (767, 768, 380, 379), (631, 642, 254, 243), (672, 706, 318, 284), (595, 594, 206, 207), (311, 699, 698, 310), (738, 739, 351, 350), (675, 287, 288, 676), (413, 26, 87, 474), (677, 678, 290, 289), (574, 490, 103, 186), (678, 703, 315, 290), (278, 666, 663, 275), (291, 679, 677, 289), (680, 681, 293, 292), (293, 681, 679, 291), (759, 760, 372, 371), (88, 475, 473, 86), (669, 668, 280, 282), (589, 201, 203, 591), (563, 564, 176, 175), (756, 757, 369, 368), (774, 775, 387, 386), (513, 510, 123, 126), (299, 688, 689, 300), (697, 696, 308, 309), (194, 582, 581, 193), (125, 512, 511, 124), (123, 510, 509, 122), (580, 670, 281, 192), (130, 516, 515, 128), (128, 515, 512, 125), (571, 574, 186, 183), (513, 126, 129, 517), (732, 733, 345, 344), (716, 717, 329, 328), (603, 599, 211, 215), (765, 766, 378, 377), (32, 419, 416, 29), (695, 307, 308, 696), (31, 418, 415, 28), (582, 194, 118, 505), (769, 771, 383, 381), (547, 159, 252, 640), (397, 10, 14, 401), (700, 701, 313, 312), (426, 39, 112, 499), (363, 751, 761, 373), (525, 138, 149, 536), (315, 703, 704, 316), (526, 518, 131, 139), (131, 518, 517, 129), (533, 146, 160, 548), (338, 726, 729, 341), (141, 528, 526, 139), (729, 731, 343, 341), (404, 18, 19, 405), (706, 710, 322, 318), (717, 718, 330, 329), (707, 708, 320, 319), (165, 553, 554, 166), (524, 137, 147, 534), (647, 649, 261, 259), (148, 535, 534, 147), (168, 556, 560, 172), (89, 476, 475, 88), (566, 567, 179, 178), (540, 541, 154, 153), (714, 726, 338, 326), (665, 697, 309, 277), (735, 736, 348, 347), (22, 409, 406, 16), (453, 66, 68, 455), (413, 469, 82, 26), (214, 602, 601, 213), (702, 720, 332, 314), (766, 715, 327, 378), (457, 70, 15, 402), (10, 397, 396, 9), (0, 546, 544, 157), (360, 748, 746, 358), (392, 5, 6, 393), (683, 682, 294, 295), (157, 544, 545, 158), (158, 545, 543, 156), (693, 694, 306, 304), (757, 758, 370, 369), (156, 543, 531, 530, 143, 144), (466, 467, 80, 79), (365, 753, 754, 366), (564, 565, 177, 176), (710, 711, 323, 322), (246, 634, 632, 244), (12, 17, 403, 399), (724, 725, 337, 336), (725, 727, 339, 337), (730, 648, 260, 342), (393, 6, 7, 394), (652, 653, 265, 264), (339, 727, 728, 340), (762, 763, 375, 374), (92, 479, 477, 90), (614, 615, 226, 225), (480, 481, 94, 93), (455, 68, 73, 460), (3, 390, 389, 2), (199, 587, 693, 304), (642, 644, 256, 254), (737, 349, 348, 736), (208, 596, 595, 207), (614, 225, 325, 713), (424, 422, 35, 37), (557, 558, 170, 169), (49, 437, 435, 48), (170, 558, 559, 171), (608, 220, 224, 613), (390, 3, 4, 391), (637, 638, 250, 249), (426, 427, 40, 39), (394, 7, 8, 395), (741, 745, 357, 353), (719, 721, 333, 331), (577, 189, 190, 578), (23, 410, 407, 20), (758, 759, 371, 370), (430, 431, 44, 43), (366, 754, 755, 367), (138, 525, 523, 522, 135, 136), (438, 436, 50, 51), (568, 571, 183, 180), (567, 570, 182, 179), (182, 570, 572, 184), (551, 466, 79, 163), (103, 490, 491, 104), (395, 8, 9, 396), (184, 572, 573, 185), (538, 151, 71, 458), (627, 628, 240, 239), (701, 702, 314, 313), (607, 219, 220, 608), (771, 774, 386, 383), (535, 148, 66, 453), (731, 732, 344, 343), (661, 575, 187, 273), (768, 769, 381, 380), (643, 646, 258, 255), (761, 762, 374, 373), (644, 645, 257, 256), (421, 419, 32, 34), (197, 585, 584, 196), (709, 712, 324, 321), (434, 506, 119, 47), (25, 412, 409, 22), (150, 537, 536, 149), (82, 469, 465, 78), (27, 414, 412, 25), (443, 56, 16, 406), (29, 416, 411, 24), (598, 597, 209, 210), (708, 709, 321, 320), (695, 752, 364, 307), (219, 607, 606, 218), (501, 502, 115, 114), (686, 699, 311, 298), (33, 420, 417, 30), (663, 743, 355, 275), (485, 487, 99, 98), (364, 752, 749, 361), (486, 488, 100, 101, 99, 487), (65, 452, 449, 62), (67, 454, 548, 160), (667, 664, 276, 279), (432, 433, 45, 46), (547, 549, 161, 159), (692, 691, 302, 303), (763, 764, 376, 375), (233, 621, 620, 232), (629, 631, 243, 241), (592, 684, 296, 204), (436, 437, 49, 50), (575, 500, 113, 187), (755, 767, 379, 367), (212, 600, 676, 288), (550, 551, 163, 162), (310, 698, 700, 312), (563, 175, 266, 654), (602, 214, 217, 605), (196, 584, 583, 195), (705, 707, 319, 317), (213, 601, 600, 212), (500, 501, 114, 113), (605, 217, 218, 606), (72, 459, 454, 67), (651, 652, 264, 263), (594, 591, 203, 206), (576, 497, 110, 188), (772, 773, 385, 384), (222, 610, 609, 221), (48, 435, 434, 47), (229, 611, 612, 223), (80, 467, 470, 83), (230, 618, 619, 231), (627, 239, 226, 615), (221, 609, 616, 227), (227, 616, 617, 228), (439, 528, 141, 52), (53, 440, 439, 52), (223, 612, 610, 222), (494, 495, 108, 107), (646, 647, 259, 258), (770, 772, 384, 382), (443, 540, 153, 56), (665, 277, 280, 668), (619, 634, 246, 231), (232, 620, 611, 229), (441, 54, 55, 442), (57, 445, 442, 55), (425, 424, 37, 38), (59, 446, 444, 58), (235, 623, 622, 234), (60, 447, 448, 61), (624, 623, 235, 236), (61, 448, 446, 59), (624, 236, 237, 625), (205, 593, 592, 204), (511, 590, 202, 124), (63, 450, 447, 60), (200, 588, 587, 199), (388, 438, 51, 1), (402, 15, 20, 407), (573, 484, 97, 185), (496, 425, 38, 109), (209, 597, 593, 205), (586, 198, 202, 590), (520, 133, 140, 527), (41, 428, 430, 43), (421, 34, 45, 433), (403, 17, 18, 404), (399, 398, 11, 12), (13, 400, 401, 14), (117, 119, 506, 504), (190, 191, 579, 578), (189, 577, 666, 278), (355, 743, 742, 354), (723, 724, 336, 335), (340, 728, 734, 346), (737, 738, 350, 349), (115, 502, 503, 116), (21, 24, 411, 408), (655, 656, 268, 267), (658, 562, 174, 270), (497, 498, 111, 110), (457, 456, 69, 70), (64, 451, 450, 63), (444, 445, 57, 58), (122, 509, 508, 121), (773, 714, 326, 385), (653, 654, 266, 265), (495, 496, 109, 108), (484, 485, 98, 97), (488, 489, 102, 100), (87, 90, 477, 474), (519, 132, 135, 522), (201, 589, 588, 200), (300, 689, 687, 305), (561, 480, 93, 173), (95, 482, 483, 96), (473, 472, 85, 86), (75, 462, 459, 72), (674, 286, 285, 673), (628, 630, 242, 240), (228, 617, 618, 230)])
_uv = me_plane_008.uv_layers.new(name='UVMap')
_uv.uv.foreach_set('vector', [0.09216, 0.547, 0.1065, 0.5398, 0.1167, 0.5361, 0.133, 0.5321, 0.1447, 0.5308, 0.1569, 0.5304, 0.1821, 0.5316, 0.1953, 0.5359, 0.213, 0.5437, 0.2235, 0.5496, 0.2331, 0.5561, 0.2416, 0.5633, 0.2493, 0.5709, 0.2555, 0.5795, 0.2599, 0.5892, 0.2624, 0.5999, 0.2633, 0.6117, 0.2538, 0.722, 0.2399, 0.783, 0.2387, 0.7988, 0.2399, 0.8103, 0.2449, 0.8257, 0.2582, 0.8546, 0.2628, 0.8703, 0.2633, 0.8805, 0.2621, 0.8885, 0.258, 0.8978, 0.2306, 0.9382, 0.2127, 0.9596, 0.2008, 0.9706, 0.1921, 0.9768, 0.1828, 0.9819, 0.1728, 0.9859, 0.1621, 0.9889, 0.1508, 0.9908, 0.1209, 0.9931, 0.108, 0.9924, 0.095, 0.9901, 0.08198, 0.9857, 0.07089, 0.9801, 0.06113, 0.9737, 0.05229, 0.9667, 0.03661, 0.9516, 0.02965, 0.9435, 0.02054, 0.9305, 0.01567, 0.9212, 0.01192, 0.9111, 0.009237, 0.9004, 0.007515, 0.8892, 0.003892, 0.8176, 0.00421, 0.8051, 0.005819, 0.7918, 0.00739, 0.7847, 0.01865, 0.7496, 0.02794, 0.7046, 0.03221, 0.6813, 0.03616, 0.6676, 0.04128, 0.6558, 0.04722, 0.6452, 0.05224, 0.6332, 0.05971, 0.5993, 0.06439, 0.5842, 0.06826, 0.5757, 0.07685, 0.5625, 0.08416, 0.5542, 0.59, 0.5378, 0.5998, 0.5333, 0.6115, 0.5315, 0.625, 0.5322, 0.6409, 0.5362, 0.6503, 0.5402, 0.6589, 0.5452, 0.667, 0.5525, 0.6724, 0.5615, 0.6752, 0.5724, 0.6752, 0.5852, 0.6667, 0.6294, 0.6636, 0.6594, 0.6646, 0.7716, 0.6654, 0.7774, 0.6735, 0.8102, 0.6752, 0.8218, 0.674, 0.8419, 0.6709, 0.8523, 0.6658, 0.8634, 0.6564, 0.8777, 0.6492, 0.8858, 0.6411, 0.8928, 0.6323, 0.8986, 0.6174, 0.9051, 0.6065, 0.9081, 0.589, 0.911, 0.574, 0.9106, 0.5608, 0.9069, 0.5503, 0.9013, 0.5417, 0.8945, 0.5347, 0.8865, 0.5294, 0.8773, 0.5262, 0.8668, 0.5248, 0.8483, 0.5261, 0.8319, 0.5289, 0.8176, 0.5293, 0.809, 0.5283, 0.7984, 0.5253, 0.7851, 0.5139, 0.7473, 0.5115, 0.7298, 0.5118, 0.7167, 0.5144, 0.7021, 0.5176, 0.692, 0.5227, 0.6809, 0.5288, 0.6712, 0.5653, 0.6311, 0.5713, 0.6213, 0.576, 0.6086, 0.5784, 0.5942, 0.5777, 0.5663, 0.5782, 0.5579, 0.5824, 0.5455, 0.8173, 0.6721, 0.8118, 0.6728, 0.8074, 0.6706, 0.8048, 0.666, 0.8044, 0.6605, 0.8084, 0.642, 0.8082, 0.6308, 0.7966, 0.5789, 0.796, 0.5678, 0.7977, 0.5541, 0.8006, 0.547, 0.808, 0.5371, 0.8171, 0.531, 0.8273, 0.5279, 0.8389, 0.5283, 0.8461, 0.5319, 0.8521, 0.54, 0.8548, 0.5503, 0.8548, 0.567, 0.8547, 0.5672, 0.8511, 0.5862, 0.846, 0.6019, 0.8402, 0.6157, 0.8351, 0.6258, 0.8305, 0.6389, 0.8282, 0.6566, 0.8256, 0.6634, 0.8217, 0.6688, 0.7578, 0.4952, 0.7388, 0.5051, 0.7128, 0.5141, 0.6833, 0.5181, 0.6568, 0.5173, 0.631, 0.5105, 0.6078, 0.5007, 0.5888, 0.4881, 0.5734, 0.4731, 0.5674, 0.4644, 0.5617, 0.4492, 0.5599, 0.4377, 0.5594, 0.3872, 0.5567, 0.3637, 0.5509, 0.3421, 0.5411, 0.3233, 0.5344, 0.3152, 0.5189, 0.3002, 0.5141, 0.2907, 0.5149, 0.2857, 0.5185, 0.2816, 0.5233, 0.2792, 0.5392, 0.2742, 0.5489, 0.2695, 0.5569, 0.2624, 0.5632, 0.253, 0.5671, 0.2399, 0.5665, 0.2301, 0.5629, 0.2198, 0.5577, 0.2106, 0.5392, 0.185, 0.5341, 0.1757, 0.5307, 0.1653, 0.5299, 0.1531, 0.5327, 0.1385, 0.5388, 0.1251, 0.5452, 0.1158, 0.5603, 0.1003, 0.5964, 0.05014, 0.6075, 0.03817, 0.6243, 0.02514, 0.6438, 0.01606, 0.6548, 0.0133, 0.7027, 0.007883, 0.7155, 0.007657, 0.7294, 0.009121, 0.7401, 0.01185, 0.7518, 0.01668, 0.7715, 0.02883, 0.8143, 0.06357, 0.8299, 0.07849, 0.842, 0.0957, 0.8485, 0.1104, 0.8517, 0.1209, 0.8563, 0.1496, 0.8576, 0.1805, 0.8568, 0.2001, 0.8531, 0.2216, 0.8353, 0.2725, 0.8334, 0.2856, 0.8335, 0.2983, 0.8368, 0.315, 0.8406, 0.3252, 0.8546, 0.3539, 0.8576, 0.3646, 0.8571, 0.3776, 0.8486, 0.396, 0.8126, 0.4348, 0.7741, 0.4815, 0.3367, 0.5457, 0.3461, 0.5407, 0.3616, 0.5351, 0.3727, 0.5326, 0.3966, 0.5298, 0.3968, 0.5298, 0.4109, 0.5318, 0.4276, 0.5374, 0.4415, 0.5444, 0.4598, 0.5576, 0.4669, 0.5654, 0.4721, 0.5747, 0.4754, 0.5851, 0.4766, 0.597, 0.4591, 0.7606, 0.4598, 0.7854, 0.4635, 0.8019, 0.4729, 0.8272, 0.4729, 0.8273, 0.4757, 0.8381, 0.4766, 0.8501, 0.4748, 0.864, 0.4677, 0.8851, 0.4622, 0.8958, 0.4561, 0.9056, 0.4459, 0.9188, 0.4383, 0.9265, 0.4258, 0.9364, 0.4165, 0.9417, 0.4066, 0.9459, 0.3959, 0.9492, 0.3789, 0.9525, 0.3668, 0.9537, 0.3536, 0.9532, 0.3367, 0.9496, 0.3306, 0.9473, 0.3199, 0.9418, 0.3106, 0.9353, 0.3024, 0.9281, 0.2953, 0.9202, 0.2892, 0.9116, 0.2845, 0.902, 0.2799, 0.8862, 0.2776, 0.8709, 0.2703, 0.7659, 0.2713, 0.7463, 0.2782, 0.7131, 0.2824, 0.7004, 0.2873, 0.6889, 0.2931, 0.6786, 0.3202, 0.6441, 0.3256, 0.6342, 0.3282, 0.6261, 0.3289, 0.613, 0.3241, 0.5845, 0.3238, 0.5721, 0.3269, 0.5595, 0.3328, 0.5494, 0.7781, 0.5322, 0.7828, 0.5304, 0.7893, 0.5325, 0.7923, 0.5369, 0.7934, 0.5424, 0.7912, 0.5562, 0.7837, 0.5794, 0.7826, 0.5925, 0.7909, 0.668, 0.7893, 0.7372, 0.7934, 0.7715, 0.793, 0.7845, 0.7903, 0.7961, 0.7852, 0.8078, 0.7786, 0.8171, 0.7708, 0.8247, 0.762, 0.8306, 0.7522, 0.8349, 0.7412, 0.8374, 0.7267, 0.838, 0.7113, 0.8353, 0.7006, 0.8295, 0.6941, 0.8211, 0.6914, 0.8104, 0.6963, 0.7873, 0.6975, 0.7795, 0.6982, 0.769, 0.6976, 0.757, 0.6945, 0.7403, 0.6821, 0.6984, 0.68, 0.6873, 0.6794, 0.6753, 0.6805, 0.6648, 0.6846, 0.6516, 0.6905, 0.6411, 0.7053, 0.6249, 0.7427, 0.5948, 0.7537, 0.5825, 0.7601, 0.5728, 0.765, 0.5609, 0.769, 0.5475, 0.7742, 0.5359, 0.008903, 0.1507, 0.0137, 0.1302, 0.02053, 0.1099, 0.03257, 0.08491, 0.05298, 0.05564, 0.0684, 0.04192, 0.09174, 0.02663, 0.1089, 0.01821, 0.1257, 0.01231, 0.1531, 0.00766, 0.1693, 0.007623, 0.1798, 0.009264, 0.1901, 0.01294, 0.2051, 0.02233, 0.234, 0.04968, 0.2538, 0.06352, 0.2691, 0.07, 0.2904, 0.07188, 0.3071, 0.06677, 0.3359, 0.05113, 0.3471, 0.04687, 0.4126, 0.0383, 0.4287, 0.03879, 0.4445, 0.04154, 0.465, 0.04921, 0.4799, 0.0589, 0.4907, 0.07001, 0.4974, 0.08134, 0.5007, 0.09229, 0.5016, 0.1029, 0.5005, 0.1134, 0.4964, 0.1287, 0.4836, 0.1589, 0.4802, 0.169, 0.4782, 0.1794, 0.4782, 0.1952, 0.4872, 0.2543, 0.4878, 0.2755, 0.498, 0.3189, 0.5016, 0.351, 0.5005, 0.3719, 0.4963, 0.3925, 0.4767, 0.4377, 0.4611, 0.4623, 0.4432, 0.4813, 0.4331, 0.4885, 0.4217, 0.4942, 0.405, 0.4991, 0.2955, 0.5158, 0.2794, 0.5156, 0.2584, 0.5123, 0.2324, 0.5046, 0.1985, 0.4896, 0.176, 0.4764, 0.1598, 0.4639, 0.1491, 0.4521, 0.1435, 0.4409, 0.1357, 0.4083, 0.1283, 0.3887, 0.1191, 0.3766, 0.1091, 0.3699, 0.09882, 0.3664, 0.06158, 0.3634, 0.05109, 0.3613, 0.04085, 0.3572, 0.03101, 0.3498, 0.02166, 0.3383, 0.01563, 0.3257, 0.01154, 0.3093, 0.01026, 0.2986, 0.01112, 0.2407, 0.007413, 0.1769, 0.9317, 0.2615, 0.9539, 0.2615, 0.9539, 0.273, 0.9317, 0.273, 0.9088, 0.4725, 0.9088, 0.4579, 0.931, 0.4579, 0.931, 0.4725, 0.7002, 0.9386, 0.7002, 0.9522, 0.678, 0.9522, 0.678, 0.9386, 0.9768, 0.6423, 0.9768, 0.6573, 0.9546, 0.6573, 0.9546, 0.6423, 0.9088, 0.7158, 0.931, 0.7158, 0.931, 0.7341, 0.9088, 0.7341, 0.9768, 0.3707, 0.9768, 0.389, 0.9546, 0.389, 0.9546, 0.3707, 0.9317, 0.5036, 0.9317, 0.4931, 0.9539, 0.4931, 0.9539, 0.5036, 0.7009, 0.8527, 0.7009, 0.8447, 0.7231, 0.8447, 0.7231, 0.8527, 0.9546, 0.4734, 0.9768, 0.4734, 0.9768, 0.4837, 0.9546, 0.4837, 0.9088, 0.5392, 0.9088, 0.4958, 0.931, 0.4958, 0.931, 0.5392, 0.8183, 0.9533, 0.8405, 0.9533, 0.8405, 0.9686, 0.8183, 0.9686, 0.5023, 0.8255, 0.5023, 0.8471, 0.48, 0.8471, 0.48, 0.8255, 0.9317, 0.4931, 0.9317, 0.4794, 0.9539, 0.4794, 0.9539, 0.4931, 0.9539, 0.3152, 0.9539, 0.3301, 0.9317, 0.3301, 0.9317, 0.3152, 0.9081, 0.4128, 0.9081, 0.4282, 0.8859, 0.4282, 0.8859, 0.4128, 0.678, 0.9522, 0.7002, 0.9522, 0.7002, 0.9598, 0.678, 0.9598, 0.7002, 0.9598, 0.7002, 0.9715, 0.678, 0.9715, 0.678, 0.9598, 0.9317, 0.4682, 0.9317, 0.4502, 0.9539, 0.4502, 0.9539, 0.4682, 0.931, 0.2528, 0.931, 0.29, 0.9088, 0.29, 0.9088, 0.2528, 0.931, 0.8894, 0.931, 0.9134, 0.9088, 0.9134, 0.9088, 0.8894, 0.9768, 0.1231, 0.9768, 0.1335, 0.9546, 0.1335, 0.9546, 0.1231, 0.8859, 0.4725, 0.8859, 0.4582, 0.9081, 0.4582, 0.9081, 0.4725, 0.7002, 0.9715, 0.7002, 0.9801, 0.678, 0.9801, 0.678, 0.9715, 0.5544, 0.9255, 0.5322, 0.9255, 0.5322, 0.9172, 0.5544, 0.9172, 0.8405, 0.7707, 0.8183, 0.7707, 0.8183, 0.7609, 0.8405, 0.7609, 0.9768, 0.7584, 0.9768, 0.768, 0.9546, 0.768, 0.9546, 0.7584, 0.8853, 0.198, 0.863, 0.198, 0.863, 0.1895, 0.8853, 0.1895, 0.9317, 0.0243, 0.9539, 0.0243, 0.9539, 0.03702, 0.9317, 0.03702, 0.9539, 0.2931, 0.9539, 0.3037, 0.9317, 0.3037, 0.9317, 0.2931, 0.9997, 0.3779, 0.9775, 0.3779, 0.9775, 0.3652, 0.9997, 0.3652, 0.9539, 0.899, 0.9317, 0.899, 0.9317, 0.8654, 0.9539, 0.8654, 0.9546, 0.09683, 0.9768, 0.09683, 0.9768, 0.1094, 0.9546, 0.1094, 0.8859, 0.6882, 0.8859, 0.6518, 0.9081, 0.6518, 0.9081, 0.6882, 0.931, 0.1832, 0.931, 0.2169, 0.9088, 0.2169, 0.9088, 0.1832, 0.9081, 0.2506, 0.9081, 0.2777, 0.8859, 0.2777, 0.8859, 0.2506, 0.9768, 0.1335, 0.9768, 0.145, 0.9546, 0.145, 0.9546, 0.1335, 0.9546, 0.8043, 0.9546, 0.7896, 0.9768, 0.7896, 0.9768, 0.8043, 0.931, 0.3218, 0.931, 0.3496, 0.9088, 0.3496, 0.9088, 0.3218, 0.931, 0.9134, 0.931, 0.9337, 0.9088, 0.9337, 0.9088, 0.9134, 0.9088, 0.4958, 0.9088, 0.4855, 0.931, 0.4855, 0.931, 0.4958, 0.9768, 0.5835, 0.9768, 0.5925, 0.9546, 0.5925, 0.9546, 0.5835, 0.8453, 0.6977, 0.8521, 0.6977, 0.8521, 0.7196, 0.8453, 0.7196, 0.863, 0.8888, 0.8853, 0.8888, 0.8853, 0.8973, 0.863, 0.8973, 0.9539, 0.6533, 0.9317, 0.6533, 0.9317, 0.646, 0.9539, 0.646, 0.7689, 0.919, 0.7466, 0.919, 0.7466, 0.8796, 0.7689, 0.8796, 0.9539, 0.8654, 0.9317, 0.8654, 0.9317, 0.7965, 0.9539, 0.7965, 0.9088, 0.4302, 0.9088, 0.4218, 0.931, 0.4218, 0.931, 0.4302, 0.8853, 0.7321, 0.863, 0.7321, 0.863, 0.7175, 0.8853, 0.7175, 0.863, 0.3096, 0.863, 0.2805, 0.8853, 0.2805, 0.8853, 0.3096, 0.7009, 0.8951, 0.7009, 0.8784, 0.7231, 0.8784, 0.7231, 0.8951, 0.5023, 0.947, 0.48, 0.947, 0.48, 0.931, 0.5023, 0.931, 0.5023, 0.7485, 0.48, 0.7485, 0.48, 0.7239, 0.5023, 0.7239, 0.9546, 0.91, 0.9768, 0.91, 0.9768, 0.9279, 0.9546, 0.9279, 0.8859, 0.7212, 0.8859, 0.7088, 0.9081, 0.7088, 0.9081, 0.7212, 0.9768, 0.5925, 0.9768, 0.6086, 0.9546, 0.6086, 0.9546, 0.5925, 0.9088, 0.6163, 0.9088, 0.5991, 0.931, 0.5991, 0.931, 0.6163, 0.9317, 0.6662, 0.9539, 0.6662, 0.9539, 0.6716, 0.9317, 0.6716, 0.9546, 0.003277, 0.9768, 0.003277, 0.9768, 0.01976, 0.9546, 0.01976, 0.7917, 0.9083, 0.7695, 0.9083, 0.7695, 0.8702, 0.7917, 0.8702, 0.48, 0.5477, 0.5023, 0.5477, 0.5023, 0.5594, 0.48, 0.5594, 0.931, 0.29, 0.931, 0.3004, 0.9088, 0.3004, 0.9088, 0.29, 0.9997, 0.06286, 0.9775, 0.06286, 0.9775, 0.0464, 0.9997, 0.0464, 0.9317, 0.6623, 0.9539, 0.6623, 0.9539, 0.6662, 0.9317, 0.6662, 0.9539, 0.0243, 0.9317, 0.0243, 0.9317, 0.01365, 0.9539, 0.01365, 0.9317, 0.4015, 0.9317, 0.391, 0.9539, 0.391, 0.9539, 0.4015, 0.841, 0.7196, 0.841, 0.6977, 0.8453, 0.6977, 0.8453, 0.7196, 0.7231, 0.8619, 0.7009, 0.8619, 0.7009, 0.8527, 0.7231, 0.8527, 0.9317, 0.005006, 0.9539, 0.005006, 0.9539, 0.01365, 0.9317, 0.01365, 0.9768, 0.3229, 0.9546, 0.3229, 0.9546, 0.2887, 0.9768, 0.2887, 0.9768, 0.6573, 0.9768, 0.6683, 0.9546, 0.6683, 0.9546, 0.6573, 0.9775, 0.02725, 0.9997, 0.02725, 0.9997, 0.0464, 0.9775, 0.0464, 0.863, 0.125, 0.863, 0.1163, 0.8853, 0.1163, 0.8853, 0.125, 0.5773, 0.9247, 0.5773, 0.9419, 0.5551, 0.9419, 0.5551, 0.9247, 0.7009, 0.9199, 0.7231, 0.9199, 0.7231, 0.9366, 0.7009, 0.9366, 0.9317, 0.273, 0.9539, 0.273, 0.9539, 0.2931, 0.9317, 0.2931, 0.5544, 0.9255, 0.5544, 0.9363, 0.5322, 0.9363, 0.5322, 0.9255, 0.9768, 0.1644, 0.9768, 0.2064, 0.9546, 0.2064, 0.9546, 0.1644, 0.8853, 0.1397, 0.863, 0.1397, 0.863, 0.125, 0.8853, 0.125, 0.863, 0.759, 0.8853, 0.759, 0.8853, 0.7739, 0.863, 0.7739, 0.9081, 0.288, 0.9081, 0.301, 0.8859, 0.301, 0.8859, 0.288, 0.9768, 0.1094, 0.9768, 0.1231, 0.9546, 0.1231, 0.9546, 0.1094, 0.8853, 0.8815, 0.863, 0.8815, 0.863, 0.869, 0.8853, 0.869, 0.5023, 0.8976, 0.5023, 0.9066, 0.48, 0.9066, 0.48, 0.8976, 0.8859, 0.301, 0.9081, 0.301, 0.9081, 0.3202, 0.8859, 0.3202, 0.9768, 0.03894, 0.9768, 0.04975, 0.9546, 0.04975, 0.9546, 0.03894, 0.9088, 0.6658, 0.9088, 0.6529, 0.931, 0.6529, 0.931, 0.6658, 0.5023, 0.931, 0.48, 0.931, 0.48, 0.9177, 0.5023, 0.9177, 0.8859, 0.8124, 0.8859, 0.8023, 0.9081, 0.8023, 0.9081, 0.8124, 0.5023, 0.8255, 0.48, 0.8255, 0.48, 0.8116, 0.5023, 0.8116, 0.8859, 0.5823, 0.8859, 0.5681, 0.9081, 0.5681, 0.9081, 0.5823, 0.9081, 0.3624, 0.9081, 0.4128, 0.8859, 0.4128, 0.8859, 0.3624, 0.7238, 0.9146, 0.746, 0.9146, 0.746, 0.9318, 0.7238, 0.9318, 0.8405, 0.8828, 0.8405, 0.8961, 0.8183, 0.8961, 0.8183, 0.8828, 0.8859, 0.606, 0.8859, 0.5823, 0.9081, 0.5823, 0.9081, 0.606, 0.9775, 0.5051, 0.9997, 0.5051, 0.9997, 0.5198, 0.9775, 0.5198, 0.931, 0.8094, 0.931, 0.8376, 0.9088, 0.8376, 0.9088, 0.8094, 0.9317, 0.6042, 0.9317, 0.5938, 0.9539, 0.5938, 0.9539, 0.6042, 0.9775, 0.4772, 0.9997, 0.4772, 0.9997, 0.4879, 0.9775, 0.4879, 0.863, 0.1163, 0.863, 0.07434, 0.8853, 0.07434, 0.8853, 0.1163, 0.8176, 0.8003, 0.7954, 0.8003, 0.7954, 0.7884, 0.8176, 0.7884, 0.9768, 0.4637, 0.9768, 0.4734, 0.9546, 0.4734, 0.9546, 0.4637, 0.7954, 0.7884, 0.7954, 0.7767, 0.8176, 0.7767, 0.8176, 0.7884, 0.863, 0.479, 0.8853, 0.479, 0.8853, 0.4866, 0.863, 0.4866, 0.9775, 0.1028, 0.9997, 0.1028, 0.9997, 0.1204, 0.9775, 0.1204, 0.9088, 0.5991, 0.9088, 0.586, 0.931, 0.586, 0.931, 0.5991, 0.7231, 0.908, 0.7009, 0.908, 0.7009, 0.8951, 0.7231, 0.8951, 0.8853, 0.7175, 0.863, 0.7175, 0.863, 0.7062, 0.8853, 0.7062, 0.9081, 0.8971, 0.8859, 0.8971, 0.8859, 0.8655, 0.9081, 0.8655, 0.9768, 0.6683, 0.9768, 0.68, 0.9546, 0.68, 0.9546, 0.6683, 0.9088, 0.9337, 0.931, 0.9337, 0.931, 0.9508, 0.9088, 0.9508, 0.8183, 0.7442, 0.8405, 0.7442, 0.8405, 0.7609, 0.8183, 0.7609, 0.931, 0.1635, 0.931, 0.1832, 0.9088, 0.1832, 0.9088, 0.1635, 0.7954, 0.7622, 0.7954, 0.6788, 0.8176, 0.6788, 0.8176, 0.7622, 0.9081, 0.04631, 0.9081, 0.07434, 0.8859, 0.07434, 0.8859, 0.04631, 0.863, 0.4157, 0.863, 0.382, 0.8853, 0.382, 0.8853, 0.4157, 0.9088, 0.5713, 0.9088, 0.5609, 0.931, 0.5609, 0.931, 0.5713, 0.9317, 0.646, 0.9317, 0.6357, 0.9539, 0.6357, 0.9539, 0.646, 0.5023, 0.8583, 0.5023, 0.8686, 0.48, 0.8686, 0.48, 0.8583, 0.9088, 0.01286, 0.931, 0.01286, 0.931, 0.02079, 0.9088, 0.02079, 0.863, 0.153, 0.863, 0.1397, 0.8853, 0.1397, 0.8853, 0.153, 0.8405, 0.9533, 0.8183, 0.9533, 0.8183, 0.9391, 0.8405, 0.9391, 0.746, 0.974, 0.7238, 0.974, 0.7238, 0.9659, 0.746, 0.9659, 0.9088, 0.7602, 0.9088, 0.7529, 0.931, 0.7529, 0.931, 0.7602, 0.9768, 0.6208, 0.9768, 0.6332, 0.9546, 0.6332, 0.9546, 0.6208, 0.9088, 0.7529, 0.9088, 0.7443, 0.931, 0.7443, 0.931, 0.7529, 0.8176, 0.9015, 0.7954, 0.9015, 0.7954, 0.8547, 0.8176, 0.8547, 0.9775, 0.543, 0.9997, 0.543, 0.9997, 0.5514, 0.9775, 0.5514, 0.9997, 0.5198, 0.9997, 0.5328, 0.9775, 0.5328, 0.9775, 0.5198, 0.9775, 0.5328, 0.9997, 0.5328, 0.9997, 0.543, 0.9775, 0.543, 0.9081, 0.03613, 0.9081, 0.04631, 0.8859, 0.04631, 0.8859, 0.03613, 0.48, 0.9567, 0.5023, 0.9567, 0.5023, 0.9657, 0.48, 0.9657, 0.9768, 0.4837, 0.9768, 0.4947, 0.9546, 0.4947, 0.9546, 0.4837, 0.5023, 0.891, 0.48, 0.891, 0.48, 0.8826, 0.5023, 0.8826, 0.8859, 0.4971, 0.8859, 0.4815, 0.9081, 0.4815, 0.9081, 0.4971, 0.9768, 0.2064, 0.9768, 0.2217, 0.9546, 0.2217, 0.9546, 0.2064, 0.863, 0.3215, 0.863, 0.3096, 0.8853, 0.3096, 0.8853, 0.3215, 0.8183, 0.8115, 0.8183, 0.7994, 0.8405, 0.7994, 0.8405, 0.8115, 0.7231, 0.8784, 0.7009, 0.8784, 0.7009, 0.8724, 0.7231, 0.8724, 0.9768, 0.5366, 0.9768, 0.5495, 0.9546, 0.5495, 0.9546, 0.5366, 0.8405, 0.6912, 0.8183, 0.6912, 0.8183, 0.6784, 0.8405, 0.6784, 0.863, 0.792, 0.8853, 0.792, 0.8853, 0.8018, 0.863, 0.8018, 0.8405, 0.7994, 0.8183, 0.7994, 0.8183, 0.7846, 0.8405, 0.7846, 0.9768, 0.01976, 0.9768, 0.03894, 0.9546, 0.03894, 0.9546, 0.01976, 0.863, 0.7739, 0.8853, 0.7739, 0.8853, 0.7839, 0.863, 0.7839, 0.863, 0.7839, 0.8853, 0.7839, 0.8853, 0.792, 0.863, 0.792, 0.8859, 0.4489, 0.8859, 0.4405, 0.9081, 0.4405, 0.9081, 0.4489, 0.8183, 0.8115, 0.8405, 0.8115, 0.8405, 0.8216, 0.8183, 0.8216, 0.9081, 0.2409, 0.9081, 0.2506, 0.8859, 0.2506, 0.8859, 0.2409, 0.8859, 0.7088, 0.8859, 0.6954, 0.9081, 0.6954, 0.9081, 0.7088, 0.9539, 0.3037, 0.9539, 0.3152, 0.9317, 0.3152, 0.9317, 0.3037, 0.8859, 0.8023, 0.8859, 0.7914, 0.9081, 0.7914, 0.9081, 0.8023, 0.7466, 0.8446, 0.7689, 0.8446, 0.7689, 0.853, 0.7466, 0.853, 0.9768, 0.5625, 0.9546, 0.5625, 0.9546, 0.5495, 0.9768, 0.5495, 0.9546, 0.7814, 0.9768, 0.7814, 0.9768, 0.7896, 0.9546, 0.7896, 0.8183, 0.6912, 0.8405, 0.6912, 0.8405, 0.7442, 0.8183, 0.7442, 0.863, 0.3573, 0.863, 0.3374, 0.8853, 0.3374, 0.8853, 0.3573, 0.9317, 0.4152, 0.9539, 0.4152, 0.9539, 0.4502, 0.9317, 0.4502, 0.9081, 0.9627, 0.8859, 0.9627, 0.8859, 0.9082, 0.9081, 0.9082, 0.931, 0.02974, 0.931, 0.04503, 0.9088, 0.04503, 0.9088, 0.02974, 0.931, 0.8634, 0.9088, 0.8634, 0.9088, 0.8376, 0.931, 0.8376, 0.9546, 0.6086, 0.9768, 0.6086, 0.9768, 0.6159, 0.9546, 0.6159, 0.5023, 0.7891, 0.48, 0.7891, 0.48, 0.7646, 0.5023, 0.7646, 0.931, 0.7443, 0.9088, 0.7443, 0.9088, 0.7341, 0.931, 0.7341, 0.8183, 0.8543, 0.8183, 0.8304, 0.8405, 0.8304, 0.8405, 0.8543, 0.8405, 0.8304, 0.8183, 0.8304, 0.8183, 0.8216, 0.8405, 0.8216, 0.9539, 0.7965, 0.9317, 0.7965, 0.9317, 0.7226, 0.9539, 0.7226, 0.8859, 0.1987, 0.9081, 0.1987, 0.9081, 0.212, 0.8859, 0.212, 0.8405, 0.8631, 0.8183, 0.8631, 0.8183, 0.8543, 0.8405, 0.8543, 0.9081, 0.212, 0.9081, 0.2245, 0.8859, 0.2245, 0.8859, 0.212, 0.7689, 0.9424, 0.7466, 0.9424, 0.7466, 0.919, 0.7689, 0.919, 0.9317, 0.6357, 0.9317, 0.6122, 0.9539, 0.6122, 0.9539, 0.6357, 0.8859, 0.6954, 0.8859, 0.6882, 0.9081, 0.6882, 0.9081, 0.6954, 0.9088, 0.6993, 0.9088, 0.6848, 0.931, 0.6848, 0.931, 0.6993, 0.931, 0.4855, 0.9088, 0.4855, 0.9088, 0.4725, 0.931, 0.4725, 0.9539, 0.2615, 0.9317, 0.2615, 0.9317, 0.2294, 0.9539, 0.2294, 0.931, 0.2419, 0.931, 0.2528, 0.9088, 0.2528, 0.9088, 0.2419, 0.9317, 0.2237, 0.9539, 0.2237, 0.9539, 0.2294, 0.9317, 0.2294, 0.931, 0.4579, 0.9088, 0.4579, 0.9088, 0.4302, 0.931, 0.4302, 0.48, 0.947, 0.5023, 0.947, 0.5023, 0.9567, 0.48, 0.9567, 0.931, 0.3496, 0.931, 0.3619, 0.9088, 0.3619, 0.9088, 0.3496, 0.8853, 0.6904, 0.8853, 0.7062, 0.863, 0.7062, 0.863, 0.6904, 0.9081, 0.1463, 0.9081, 0.1987, 0.8859, 0.1987, 0.8859, 0.1463, 0.9768, 0.5239, 0.9768, 0.5366, 0.9546, 0.5366, 0.9546, 0.5239, 0.863, 0.1895, 0.863, 0.1796, 0.8853, 0.1796, 0.8853, 0.1895, 0.863, 0.506, 0.8853, 0.506, 0.8853, 0.5175, 0.863, 0.5175, 0.9539, 0.1119, 0.9317, 0.1119, 0.9317, 0.08176, 0.9539, 0.08176, 0.5023, 0.5289, 0.5023, 0.5376, 0.48, 0.5376, 0.48, 0.5289, 0.8183, 0.9105, 0.8405, 0.9105, 0.8405, 0.9189, 0.8183, 0.9189, 0.931, 0.05991, 0.931, 0.1635, 0.9088, 0.1635, 0.9088, 0.05991, 0.8859, 0.7914, 0.8859, 0.7212, 0.9081, 0.7212, 0.9081, 0.7914, 0.9768, 0.889, 0.9546, 0.889, 0.9546, 0.8658, 0.9768, 0.8658, 0.8859, 0.9627, 0.9081, 0.9627, 0.9081, 0.9743, 0.8859, 0.9743, 0.5322, 0.9363, 0.5544, 0.9363, 0.5544, 0.9442, 0.5322, 0.9442, 0.9546, 0.145, 0.9768, 0.145, 0.9768, 0.1644, 0.9546, 0.1644, 0.9775, 0.3779, 0.9997, 0.3779, 0.9997, 0.3932, 0.9775, 0.3932, 0.9997, 0.4879, 0.9997, 0.5051, 0.9775, 0.5051, 0.9775, 0.4879, 0.5322, 0.9442, 0.5544, 0.9442, 0.5544, 0.9526, 0.5322, 0.9526, 0.9775, 0.002045, 0.9997, 0.002045, 0.9997, 0.01107, 0.9775, 0.01107, 0.7009, 0.947, 0.7009, 0.9366, 0.7231, 0.9366, 0.7231, 0.947, 0.9081, 0.006328, 0.9081, 0.0222, 0.8859, 0.0222, 0.8859, 0.006328, 0.9775, 0.01107, 0.9997, 0.01107, 0.9997, 0.02701, 0.9997, 0.02725, 0.9775, 0.02725, 0.9775, 0.02701, 0.9317, 0.3647, 0.9317, 0.3525, 0.9539, 0.3525, 0.9539, 0.3647, 0.8853, 0.4661, 0.863, 0.4661, 0.863, 0.4552, 0.8853, 0.4552, 0.8859, 0.4815, 0.8859, 0.4725, 0.9081, 0.4725, 0.9081, 0.4815, 0.9317, 0.6122, 0.9317, 0.6042, 0.9539, 0.6042, 0.9539, 0.6122, 0.678, 0.9283, 0.7002, 0.9283, 0.7002, 0.9386, 0.678, 0.9386, 0.7466, 0.9734, 0.7466, 0.9576, 0.7689, 0.9576, 0.7689, 0.9734, 0.863, 0.2612, 0.863, 0.2461, 0.8853, 0.2461, 0.8853, 0.2612, 0.863, 0.2461, 0.863, 0.2346, 0.8853, 0.2346, 0.8853, 0.2461, 0.8859, 0.6518, 0.8859, 0.606, 0.9081, 0.606, 0.9081, 0.6518, 0.9775, 0.3932, 0.9997, 0.3932, 0.9997, 0.4104, 0.9775, 0.4104, 0.8859, 0.5557, 0.8859, 0.5444, 0.9081, 0.5444, 0.9081, 0.5557, 0.8853, 0.2346, 0.863, 0.2346, 0.863, 0.2251, 0.8853, 0.2251, 0.8859, 0.8303, 0.8859, 0.8218, 0.9081, 0.8218, 0.9081, 0.8303, 0.7238, 0.9318, 0.746, 0.9318, 0.746, 0.9463, 0.7238, 0.9463, 0.9317, 0.582, 0.9317, 0.5659, 0.9539, 0.5659, 0.9539, 0.582, 0.9088, 0.409, 0.9088, 0.4007, 0.931, 0.4007, 0.931, 0.409, 0.9539, 0.08176, 0.9317, 0.08176, 0.9317, 0.03702, 0.9539, 0.03702, 0.9997, 0.3551, 0.9775, 0.3551, 0.9775, 0.3468, 0.9997, 0.3468, 0.7231, 0.9568, 0.7009, 0.9568, 0.7009, 0.947, 0.7231, 0.947, 0.9088, 0.5609, 0.9088, 0.5494, 0.931, 0.5494, 0.931, 0.5609, 0.863, 0.1676, 0.8853, 0.1676, 0.8853, 0.1796, 0.863, 0.1796, 0.48, 0.8471, 0.5023, 0.8471, 0.5023, 0.8583, 0.48, 0.8583, 0.9317, 0.582, 0.9539, 0.582, 0.9539, 0.5938, 0.9317, 0.5938, 0.9768, 0.7479, 0.9768, 0.7584, 0.9546, 0.7584, 0.9546, 0.7479, 0.931, 0.3004, 0.931, 0.3087, 0.9088, 0.3087, 0.9088, 0.3004, 0.863, 0.9524, 0.8853, 0.9524, 0.8853, 0.9614, 0.863, 0.9614, 0.9088, 0.3087, 0.931, 0.3087, 0.931, 0.3218, 0.9088, 0.3218, 0.9539, 0.9119, 0.9317, 0.9119, 0.9317, 0.899, 0.9539, 0.899, 0.9775, 0.3551, 0.9997, 0.3551, 0.9997, 0.3652, 0.9775, 0.3652, 0.9317, 0.4794, 0.9317, 0.4682, 0.9539, 0.4682, 0.9539, 0.4794, 0.931, 0.8634, 0.931, 0.8894, 0.9088, 0.8894, 0.9088, 0.8634, 0.9775, 0.4104, 0.9997, 0.4104, 0.9997, 0.4299, 0.9775, 0.4299, 0.7954, 0.7767, 0.7954, 0.7622, 0.8176, 0.7622, 0.8176, 0.7767, 0.9088, 0.6529, 0.9088, 0.6163, 0.931, 0.6163, 0.931, 0.6529, 0.7954, 0.9197, 0.8176, 0.9197, 0.8176, 0.9362, 0.7954, 0.9362, 0.9546, 0.8043, 0.9768, 0.8043, 0.9768, 0.8155, 0.9546, 0.8155, 0.9081, 0.0222, 0.9081, 0.03613, 0.8859, 0.03613, 0.8859, 0.0222, 0.9768, 0.3434, 0.9768, 0.3707, 0.9546, 0.3707, 0.9546, 0.3434, 0.8853, 0.4552, 0.863, 0.4552, 0.863, 0.4387, 0.8853, 0.4387, 0.48, 0.7891, 0.5023, 0.7891, 0.5023, 0.7891, 0.5023, 0.7996, 0.48, 0.7996, 0.48, 0.7891, 0.8853, 0.9115, 0.8853, 0.9425, 0.863, 0.9425, 0.863, 0.9115, 0.8859, 0.4582, 0.8859, 0.4489, 0.9081, 0.4489, 0.9081, 0.4582, 0.931, 0.3619, 0.931, 0.3747, 0.9088, 0.3747, 0.9088, 0.3619, 0.9088, 0.3747, 0.931, 0.3747, 0.931, 0.3854, 0.9088, 0.3854, 0.9317, 0.3785, 0.9317, 0.3647, 0.9539, 0.3647, 0.9539, 0.3785, 0.9546, 0.6332, 0.9768, 0.6332, 0.9768, 0.6423, 0.9546, 0.6423, 0.9775, 0.4299, 0.9997, 0.4299, 0.9997, 0.4427, 0.9775, 0.4427, 0.9088, 0.3854, 0.931, 0.3854, 0.931, 0.3896, 0.9088, 0.3896, 0.5023, 0.7239, 0.48, 0.7239, 0.48, 0.5594, 0.5023, 0.5594, 0.9317, 0.5261, 0.9317, 0.5154, 0.9539, 0.5154, 0.9539, 0.5261, 0.931, 0.04503, 0.931, 0.05991, 0.9088, 0.05991, 0.9088, 0.04503, 0.9539, 0.9238, 0.9317, 0.9238, 0.9317, 0.9119, 0.9539, 0.9119, 0.863, 0.3374, 0.863, 0.3215, 0.8853, 0.3215, 0.8853, 0.3374, 0.9539, 0.2237, 0.9317, 0.2237, 0.9317, 0.1119, 0.9539, 0.1119, 0.9081, 0.2245, 0.9081, 0.2409, 0.8859, 0.2409, 0.8859, 0.2245, 0.863, 0.07434, 0.863, 0.02511, 0.8853, 0.02511, 0.8853, 0.07434, 0.863, 0.382, 0.863, 0.3573, 0.8853, 0.3573, 0.8853, 0.382, 0.931, 0.2169, 0.931, 0.2299, 0.9088, 0.2299, 0.9088, 0.2169, 0.8859, 0.8418, 0.8859, 0.8303, 0.9081, 0.8303, 0.9081, 0.8418, 0.9088, 0.5494, 0.9088, 0.5392, 0.931, 0.5392, 0.931, 0.5494, 0.9768, 0.4289, 0.9768, 0.4409, 0.9546, 0.4409, 0.9546, 0.4289, 0.9546, 0.4466, 0.9768, 0.4466, 0.9768, 0.4548, 0.9546, 0.4548, 0.9088, 0.6763, 0.9088, 0.6658, 0.931, 0.6658, 0.931, 0.6763, 0.7695, 0.9727, 0.7695, 0.924, 0.7917, 0.924, 0.7917, 0.9727, 0.863, 0.4957, 0.8853, 0.4957, 0.8853, 0.506, 0.863, 0.506, 0.48, 0.7485, 0.5023, 0.7485, 0.5023, 0.7646, 0.48, 0.7646, 0.48, 0.5376, 0.5023, 0.5376, 0.5023, 0.5477, 0.48, 0.5477, 0.863, 0.4866, 0.8853, 0.4866, 0.8853, 0.4957, 0.863, 0.4957, 0.8853, 0.6281, 0.863, 0.6281, 0.863, 0.5175, 0.8853, 0.5175, 0.7466, 0.853, 0.7689, 0.853, 0.7689, 0.8626, 0.7466, 0.8626, 0.9539, 0.3301, 0.9539, 0.3387, 0.9317, 0.3387, 0.9317, 0.3301, 0.9088, 0.6848, 0.9088, 0.6763, 0.931, 0.6763, 0.931, 0.6848, 0.9768, 0.5625, 0.9768, 0.5736, 0.9546, 0.5736, 0.9546, 0.5625, 0.9317, 0.9238, 0.9539, 0.9238, 0.9539, 0.936, 0.9317, 0.936, 0.9768, 0.2451, 0.9768, 0.2634, 0.9546, 0.2634, 0.9546, 0.2451, 0.931, 0.005757, 0.931, 0.01286, 0.9088, 0.01286, 0.9088, 0.005757, 0.9546, 0.768, 0.9768, 0.768, 0.9768, 0.7769, 0.9546, 0.7769, 0.7954, 0.8547, 0.7954, 0.8262, 0.8176, 0.8262, 0.8176, 0.8547, 0.746, 0.8673, 0.746, 0.8777, 0.7238, 0.8777, 0.7238, 0.8673, 0.9546, 0.5736, 0.9768, 0.5736, 0.9768, 0.5835, 0.9546, 0.5835, 0.746, 0.9005, 0.746, 0.9007, 0.7238, 0.9007, 0.7238, 0.9005, 0.7238, 0.8777, 0.746, 0.8777, 0.5551, 0.9171, 0.5773, 0.9171, 0.5773, 0.9247, 0.5551, 0.9247, 0.9317, 0.7095, 0.9539, 0.7095, 0.9539, 0.7226, 0.9317, 0.7226, 0.9768, 0.04975, 0.9768, 0.09683, 0.9546, 0.09683, 0.9546, 0.04975, 0.9768, 0.389, 0.9768, 0.4054, 0.9546, 0.4054, 0.9546, 0.389, 0.9317, 0.4152, 0.9317, 0.4015, 0.9539, 0.4015, 0.9539, 0.4152, 0.7009, 0.9199, 0.7009, 0.908, 0.7231, 0.908, 0.7231, 0.9199, 0.8859, 0.8218, 0.8859, 0.8124, 0.9081, 0.8124, 0.9081, 0.8218, 0.9775, 0.1204, 0.9997, 0.1204, 0.9997, 0.1276, 0.9775, 0.1276, 0.9088, 0.586, 0.9088, 0.5713, 0.931, 0.5713, 0.931, 0.586, 0.9997, 0.4625, 0.9997, 0.4772, 0.9775, 0.4772, 0.9775, 0.4625, 0.8853, 0.9425, 0.8853, 0.9524, 0.863, 0.9524, 0.863, 0.9425, 0.863, 0.02511, 0.863, 0.006887, 0.8853, 0.006887, 0.8853, 0.02511, 0.863, 0.4387, 0.863, 0.4157, 0.8853, 0.4157, 0.8853, 0.4387, 0.8183, 0.9284, 0.8405, 0.9284, 0.8405, 0.9391, 0.8183, 0.9391, 0.9317, 0.391, 0.9317, 0.3785, 0.9539, 0.3785, 0.9539, 0.391, 0.9088, 0.02079, 0.931, 0.02079, 0.931, 0.02974, 0.9088, 0.02974, 0.8859, 0.4971, 0.9081, 0.4971, 0.9081, 0.5318, 0.8859, 0.5318, 0.9539, 0.9544, 0.9317, 0.9544, 0.9317, 0.946, 0.9539, 0.946, 0.9546, 0.4548, 0.9768, 0.4548, 0.9768, 0.4637, 0.9546, 0.4637, 0.9088, 0.7158, 0.9088, 0.6993, 0.931, 0.6993, 0.931, 0.7158, 0.8183, 0.9189, 0.8405, 0.9189, 0.8405, 0.9284, 0.8183, 0.9284, 0.9768, 0.2282, 0.9768, 0.2451, 0.9546, 0.2451, 0.9546, 0.2282, 0.9539, 0.946, 0.9317, 0.946, 0.9317, 0.936, 0.9539, 0.936, 0.9317, 0.6855, 0.9539, 0.6855, 0.9539, 0.7095, 0.9317, 0.7095, 0.8859, 0.5681, 0.8859, 0.5557, 0.9081, 0.5557, 0.9081, 0.5681, 0.5023, 0.8686, 0.5023, 0.8826, 0.48, 0.8826, 0.48, 0.8686, 0.931, 0.7684, 0.931, 0.7854, 0.9088, 0.7854, 0.9088, 0.7684, 0.9081, 0.1049, 0.9081, 0.1245, 0.8859, 0.1245, 0.8859, 0.1049, 0.8462, 0.742, 0.8462, 0.7202, 0.851, 0.7202, 0.851, 0.742, 0.863, 0.9614, 0.8853, 0.9614, 0.8853, 0.9733, 0.863, 0.9733, 0.9775, 0.1339, 0.9997, 0.1339, 0.9997, 0.1384, 0.9775, 0.1384, 0.9539, 0.3525, 0.9317, 0.3525, 0.9317, 0.3483, 0.9539, 0.3483, 0.678, 0.8722, 0.7002, 0.8722, 0.7002, 0.8827, 0.678, 0.8827, 0.9317, 0.5261, 0.9539, 0.5261, 0.9539, 0.5659, 0.9317, 0.5659, 0.678, 0.8447, 0.7002, 0.8447, 0.7002, 0.8483, 0.678, 0.8483, 0.678, 0.8483, 0.7002, 0.8483, 0.7002, 0.8534, 0.678, 0.8534, 0.8183, 0.873, 0.8183, 0.8631, 0.8405, 0.8631, 0.8405, 0.873, 0.8405, 0.8828, 0.8183, 0.8828, 0.8183, 0.873, 0.8405, 0.873, 0.841, 0.742, 0.841, 0.7202, 0.8462, 0.7202, 0.8462, 0.742, 0.9768, 0.68, 0.9768, 0.7045, 0.9546, 0.7045, 0.9546, 0.68, 0.931, 0.2299, 0.931, 0.2419, 0.9088, 0.2419, 0.9088, 0.2299, 0.9081, 0.07434, 0.9081, 0.1049, 0.8859, 0.1049, 0.8859, 0.07434, 0.8853, 0.6281, 0.8853, 0.6904, 0.863, 0.6904, 0.863, 0.6281, 0.9768, 0.5239, 0.9546, 0.5239, 0.9546, 0.4947, 0.9768, 0.4947, 0.7002, 0.8827, 0.7002, 0.9283, 0.678, 0.9283, 0.678, 0.8827, 0.9775, 0.1276, 0.9997, 0.1276, 0.9997, 0.1339, 0.9775, 0.1339, 0.8183, 0.8961, 0.8405, 0.8961, 0.8405, 0.906, 0.8183, 0.906, 0.5093, 0.9471, 0.5315, 0.9471, 0.5315, 0.955, 0.5093, 0.955, 0.9768, 0.7366, 0.9768, 0.7479, 0.9546, 0.7479, 0.9546, 0.7366, 0.5093, 0.922, 0.5315, 0.922, 0.5315, 0.9376, 0.5093, 0.9376, 0.9775, 0.0889, 0.9997, 0.0889, 0.9997, 0.1028, 0.9775, 0.1028, 0.8555, 0.6971, 0.8555, 0.6753, 0.86, 0.6753, 0.86, 0.6971, 0.9997, 0.0778, 0.9997, 0.0889, 0.9775, 0.0889, 0.9775, 0.0778, 0.5093, 0.9172, 0.5315, 0.9172, 0.5315, 0.922, 0.5093, 0.922, 0.9997, 0.0778, 0.9775, 0.0778, 0.9775, 0.06286, 0.9997, 0.06286, 0.9775, 0.4537, 0.9997, 0.4537, 0.9997, 0.4625, 0.9775, 0.4625, 0.8853, 0.8018, 0.8853, 0.8455, 0.863, 0.8455, 0.863, 0.8018, 0.8503, 0.6971, 0.8503, 0.6753, 0.8555, 0.6753, 0.8555, 0.6971, 0.7231, 0.9659, 0.7009, 0.9659, 0.7009, 0.9568, 0.7231, 0.9568, 0.8853, 0.8973, 0.8853, 0.9115, 0.863, 0.9115, 0.863, 0.8973, 0.9768, 0.8658, 0.9546, 0.8658, 0.9546, 0.8155, 0.9768, 0.8155, 0.746, 0.8446, 0.746, 0.8531, 0.7238, 0.8531, 0.7238, 0.8446, 0.9768, 0.7181, 0.9768, 0.7366, 0.9546, 0.7366, 0.9546, 0.7181, 0.9775, 0.4457, 0.9997, 0.4457, 0.9997, 0.4537, 0.9775, 0.4537, 0.8853, 0.869, 0.863, 0.869, 0.863, 0.8455, 0.8853, 0.8455, 0.8853, 0.759, 0.863, 0.759, 0.863, 0.7321, 0.8853, 0.7321, 0.9546, 0.3229, 0.9768, 0.3229, 0.9768, 0.3434, 0.9546, 0.3434, 0.9768, 0.4289, 0.9546, 0.4289, 0.9546, 0.4054, 0.9768, 0.4054, 0.7689, 0.9576, 0.7466, 0.9576, 0.7466, 0.9424, 0.7689, 0.9424, 0.9081, 0.8496, 0.9081, 0.8655, 0.8859, 0.8655, 0.8859, 0.8496, 0.8859, 0.8971, 0.9081, 0.8971, 0.9081, 0.9082, 0.8859, 0.9082, 0.7917, 0.9083, 0.7917, 0.924, 0.7695, 0.924, 0.7695, 0.9083, 0.7917, 0.8446, 0.7917, 0.8702, 0.7695, 0.8702, 0.7695, 0.8446, 0.8176, 0.9197, 0.7954, 0.9197, 0.7954, 0.9015, 0.8176, 0.9015, 0.8176, 0.8262, 0.7954, 0.8262, 0.7954, 0.8003, 0.8176, 0.8003, 0.863, 0.2805, 0.863, 0.2612, 0.8853, 0.2612, 0.8853, 0.2805, 0.8853, 0.2251, 0.863, 0.2251, 0.863, 0.198, 0.8853, 0.198, 0.863, 0.1676, 0.863, 0.153, 0.8853, 0.153, 0.8853, 0.1676, 0.9546, 0.2634, 0.9768, 0.2634, 0.9768, 0.2887, 0.9546, 0.2887, 0.7466, 0.8796, 0.7466, 0.8626, 0.7689, 0.8626, 0.7689, 0.8796, 0.9081, 0.2777, 0.9081, 0.288, 0.8859, 0.288, 0.8859, 0.2777, 0.9081, 0.3202, 0.9081, 0.3624, 0.8859, 0.3624, 0.8859, 0.3202, 0.931, 0.7854, 0.931, 0.8094, 0.9088, 0.8094, 0.9088, 0.7854, 0.9768, 0.889, 0.9768, 0.91, 0.9546, 0.91, 0.9546, 0.889, 0.8411, 0.6971, 0.8411, 0.6753, 0.8503, 0.6753, 0.8503, 0.6971, 0.5315, 0.9376, 0.5315, 0.9471, 0.5093, 0.9471, 0.5093, 0.9376, 0.8405, 0.7846, 0.8183, 0.7846, 0.8183, 0.7707, 0.8405, 0.7707, 0.9081, 0.1245, 0.9081, 0.1463, 0.8859, 0.1463, 0.8859, 0.1245, 0.8859, 0.5444, 0.8859, 0.5318, 0.9081, 0.5318, 0.9081, 0.5444, 0.9768, 0.7045, 0.9768, 0.7181, 0.9546, 0.7181, 0.9546, 0.7045, 0.746, 0.8531, 0.746, 0.8673, 0.7238, 0.8673, 0.7238, 0.8531, 0.746, 0.9007, 0.746, 0.9146, 0.7238, 0.9146, 0.7238, 0.9007, 0.7238, 0.9659, 0.7238, 0.9463, 0.746, 0.9463, 0.746, 0.9659, 0.5023, 0.8116, 0.48, 0.8116, 0.48, 0.7996, 0.5023, 0.7996, 0.7231, 0.9781, 0.7009, 0.9781, 0.7009, 0.9659, 0.7231, 0.9659, 0.7231, 0.8724, 0.7009, 0.8724, 0.7009, 0.8619, 0.7231, 0.8619, 0.9088, 0.4218, 0.9088, 0.409, 0.931, 0.409, 0.931, 0.4218, 0.48, 0.9066, 0.5023, 0.9066, 0.5023, 0.9177, 0.48, 0.9177, 0.5023, 0.9657, 0.5023, 0.9745, 0.48, 0.9745, 0.48, 0.9657, 0.9317, 0.6716, 0.9539, 0.6716, 0.9539, 0.6855, 0.9317, 0.6855, 0.8405, 0.9792, 0.8183, 0.9792, 0.8183, 0.9686, 0.8405, 0.9686, 0.9317, 0.5154, 0.9317, 0.5036, 0.9539, 0.5036, 0.9539, 0.5154, 0.678, 0.8534, 0.7002, 0.8534, 0.7002, 0.8722, 0.678, 0.8722])
me_plane_008.materials.append(mat_desert_island)
me_plane_008.use_remesh_fix_poles = True
me_plane_008.use_remesh_preserve_attributes = False
me_plane_008.use_mirror_vertex_groups = False
me_plane_008.update()

# ---- objects
ob_desert_2 = bpy.data.objects.new('Desert.2', me_plane_008)

# ---- transforms, parenting, visibility, modifiers, constraints
ob_desert_2.location = (0.01319, -0.01103, 0.2838)
ob_desert_2.scale = (3.971, 3.971, 3.971)
ob_desert_2.lineart.crease_threshold = 0.0

# ---- collection membership
col_collection.objects.link(ob_desert_2)

# ---- scene / render settings (as saved in the file)
scene.frame_start = 1; scene.frame_end = 250; scene.frame_set(1)
scene.render.engine = 'CYCLES'
scene.cycles.use_denoising = False
scene.cycles.samples = 128
scene.cycles.sampling_pattern = 'TABULATED_SOBOL'
scene.cycles.use_adaptive_sampling = False
scene.cycles.use_light_tree = False
scene.view_settings.view_transform = 'Filmic'
bpy.context.view_layer.update()

# ---- added for rendering (the .blend has no active camera and no usable light): camera, sun
cam_auto = bpy.data.cameras.new('AutoCamera')
cam_auto.lens = 50.0
cam_auto.sensor_width = 36.0
cam_auto.clip_end = 1000.0
ob_auto_camera = bpy.data.objects.new('AutoCamera', cam_auto)
scene.collection.objects.link(ob_auto_camera)
ob_auto_camera.location = (7.83291, -9.50177, 7.26727)
ob_auto_camera.rotation_euler = (1.09748, -7.21219e-08, 0.694738)
scene.camera = ob_auto_camera
light_auto_sun = bpy.data.lights.new('AutoSun', 'SUN')
light_auto_sun.energy = 3.0
light_auto_sun.angle = 0.0523599
ob_auto_sun = bpy.data.objects.new('AutoSun', light_auto_sun)
scene.collection.objects.link(ob_auto_sun)
ob_auto_sun.rotation_euler = (0.872665, 0.174533, 0.523599)
bpy.context.view_layer.update()
